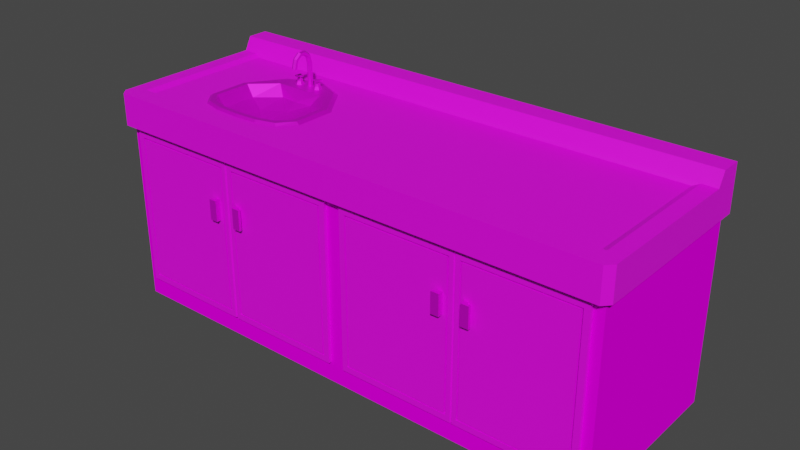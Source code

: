 # Source: kitchensink.blend  (saved by Blender 3.1.7; exported with 4.5.12 LTS)
import bpy
from mathutils import Matrix  # noqa: F401  (used for matrix-valued properties, if any)

bpy.ops.wm.read_factory_settings(use_empty=True)
scene = bpy.context.scene
scene.name = 'Scene'

# ---- images (referenced by path relative to the original .blend; pixels are not part of the script)
import os
ASSET_DIR = os.environ.get("B2B_ASSET_DIR", "")  # directory of the original .blend (textures are referenced by path, not embedded)
HERE = os.path.dirname(os.path.abspath(__file__))  # packed textures are extracted next to this script under _unpacked/

def load_image(name, relpath, width, height, colorspace="sRGB"):
    """Load a texture the original file referenced (path relative to the .blend, or extracted next to this script)."""
    p = next((c for c in (os.path.join(HERE, relpath), os.path.join(ASSET_DIR, relpath)) if relpath and os.path.exists(c)), "")
    if p:
        img = bpy.data.images.load(p, check_existing=True)
        img.name = name
    else:  # same state as the original file: an image datablock whose file is absent (Cycles renders it pink)
        img = bpy.data.images.new(name, width, height)
        img.source = "FILE"
        img.filepath = "//" + (relpath or name)
    img.colorspace_settings.name = colorspace
    return img
img_kitchentexture_png = load_image('kitchenTexture.png', 'kitchenTexture.png', 1024, 1024, 'sRGB')
img_kitchentexture1_png = load_image('kitchenTexture1.png', 'kitchenTexture1.png', 1024, 1024, 'sRGB')
img_kitchentexture2_png = load_image('kitchenTexture2.png', 'kitchenTexture2.png', 1024, 1024, 'sRGB')

# ---- materials (node trees are filled in below, after node groups)
mat_kitchenmat = bpy.data.materials.new('kitchenMat')
mat_kitchenmat.alpha_threshold = 0.0
mat_kitchenmat.use_transparent_shadow = False
mat_kitchenmat.line_color = (0.0, 0.0, 0.0, 1.0)
mat_kitchenmat1 = bpy.data.materials.new('kitchenMat1')
mat_kitchenmat1.use_transparent_shadow = False
mat_kitchenmat2 = bpy.data.materials.new('kitchenMat2')
mat_kitchenmat2.use_transparent_shadow = False

# ---- material node trees
mat_kitchenmat.use_nodes = True; mat_kitchenmat.node_tree.nodes.clear()
_N = mat_kitchenmat.node_tree.nodes; _L = mat_kitchenmat.node_tree.links
n0 = _N.new('ShaderNodeOutputMaterial'); n0.name = 'Material Output'; n0.location = (300, 300)
n1 = _N.new('ShaderNodeBsdfPrincipled'); n1.name = 'Principled BSDF'; n1.location = (10, 300)
n1.distribution = 'GGX'
n1.subsurface_method = 'RANDOM_WALK_SKIN'
n1.inputs[2].default_value = 0.4
n1.inputs[3].default_value = 1.45
n1.inputs[13].default_value = 0.0
n1.inputs[27].default_value = (0.0, 0.0, 0.0, 1.0)
n1.inputs[28].default_value = 1.0
n2 = _N.new('ShaderNodeTexImage'); n2.name = 'Image Texture'; n2.location = (-280, 280)
n2.image = img_kitchentexture_png
n2.interpolation = 'Closest'
_L.new(n1.outputs[0], n0.inputs[0])
_L.new(n2.outputs[0], n1.inputs[0])
n0.is_active_output = True
mat_kitchenmat1.use_nodes = True; mat_kitchenmat1.node_tree.nodes.clear()
_N = mat_kitchenmat1.node_tree.nodes; _L = mat_kitchenmat1.node_tree.links
n0 = _N.new('ShaderNodeBsdfPrincipled'); n0.name = 'Principled BSDF'; n0.location = (10, 300)
n0.distribution = 'GGX'
n0.subsurface_method = 'RANDOM_WALK_SKIN'
n0.inputs[3].default_value = 1.45
n0.inputs[27].default_value = (0.0, 0.0, 0.0, 1.0)
n0.inputs[28].default_value = 1.0
n1 = _N.new('ShaderNodeOutputMaterial'); n1.name = 'Material Output'; n1.location = (300, 300)
n2 = _N.new('ShaderNodeTexImage'); n2.name = 'Image Texture'; n2.location = (-280, 280)
n2.image = img_kitchentexture1_png
n2.interpolation = 'Closest'
_L.new(n0.outputs[0], n1.inputs[0])
_L.new(n2.outputs[0], n0.inputs[0])
n1.is_active_output = True
mat_kitchenmat2.use_nodes = True; mat_kitchenmat2.node_tree.nodes.clear()
_N = mat_kitchenmat2.node_tree.nodes; _L = mat_kitchenmat2.node_tree.links
n0 = _N.new('ShaderNodeBsdfPrincipled'); n0.name = 'Principled BSDF'; n0.location = (10, 300)
n0.distribution = 'GGX'
n0.subsurface_method = 'RANDOM_WALK_SKIN'
n0.inputs[1].default_value = 0.5591
n0.inputs[3].default_value = 1.45
n0.inputs[27].default_value = (0.0, 0.0, 0.0, 1.0)
n0.inputs[28].default_value = 1.0
n1 = _N.new('ShaderNodeOutputMaterial'); n1.name = 'Material Output'; n1.location = (300, 300)
n2 = _N.new('ShaderNodeTexImage'); n2.name = 'Image Texture'; n2.location = (-280, 280)
n2.image = img_kitchentexture2_png
n2.interpolation = 'Closest'
_L.new(n0.outputs[0], n1.inputs[0])
_L.new(n2.outputs[0], n0.inputs[0])
n1.is_active_output = True

# ---- world
world_world = bpy.data.worlds.new('World'); scene.world = world_world
world_world.use_nodes = True; world_world.node_tree.nodes.clear()
_N = world_world.node_tree.nodes; _L = world_world.node_tree.links
n0 = _N.new('ShaderNodeOutputWorld'); n0.name = 'World Output'; n0.location = (300, 300)
n1 = _N.new('ShaderNodeBackground'); n1.name = 'Background'; n1.location = (10, 300)
n1.inputs[0].default_value = (0.05088, 0.05088, 0.05088, 1.0)
_L.new(n1.outputs[0], n0.inputs[0])
n0.is_active_output = True
world_world.color = (0.05088, 0.05088, 0.05088)
world_world.use_sun_shadow = False
world_world.sun_shadow_jitter_overblur = 0.0

# ---- meshes
me_cube_001 = bpy.data.meshes.new('Cube.001')
me_cube_001.from_pydata([(-0.9668, -0.35, -0.3092), (0.9658, -0.3888, 0.425), (-1.0, 0.35, -0.425), (0.0, -0.3888, 0.425), (0.9625, -0.35, -0.3092), (-1.024, -0.3116, 0.425), (1.0, 0.35, -0.425), (0.0, 0.35, 0.4774), (-0.9658, -0.3888, 0.425), (0.0, 0.2315, 0.4136), (-1.024, 0.2669, 0.4774), (0.0, 0.2669, 0.4774), (-1.024, 0.35, 0.4774), (0.0, -0.303, 0.4136), (0.9412, 0.2315, 0.4136), (0.9412, -0.303, 0.4136), (-0.9412, 0.2315, 0.4136), (-0.9412, -0.303, 0.4136), (-0.9658, 0.2401, 0.425), (0.0, 0.2401, 0.425), (0.9658, 0.2401, 0.425), (0.0, -0.3116, 0.425), (0.9658, -0.3116, 0.425), (-0.9658, -0.3116, 0.425), (-0.5402, 0.2315, 0.4136), (-0.9412, -0.03574, 0.4136), (0.0, -0.03574, 0.4136), (-0.5402, -0.303, 0.4136), (-0.7672, -0.1809, 0.4136), (-0.7685, -0.02184, 0.4136), (-0.6704, 0.1202, 0.4136), (-0.5402, 0.1817, 0.4136), (-0.4101, 0.1202, 0.4136), (-0.312, -0.02184, 0.4136), (-0.3133, -0.1809, 0.4136), (-0.3657, -0.2418, 0.4136), (-0.4459, -0.2628, 0.4136), (-0.5402, -0.2672, 0.4136), (-0.6346, -0.2628, 0.4136), (-0.7148, -0.2418, 0.4136), (-0.9668, -0.35, 0.2811), (-1.0, 0.35, 0.3005), (1.0, 0.35, 0.3005), (0.9625, -0.35, 0.2811), (1.025, -0.3116, 0.425), (1.025, 0.2669, 0.4774), (1.025, 0.2401, 0.425), (1.025, 0.35, 0.4774), (1.025, 0.35, 0.3005), (-1.024, 0.2401, 0.425), (-1.024, 0.35, 0.3005), (-0.03324, -0.35, -0.3092), (-0.03324, -0.35, 0.2811), (-1.0, -0.35, -0.425), (-1.0, -0.35, 0.3005), (0.03202, -0.35, 0.2811), (0.03202, -0.35, -0.3092), (1.0, -0.35, 0.3005), (1.0, -0.35, -0.425), (0.0, -0.35, -0.425), (0.0, -0.35, 0.3005), (-0.03324, 0.2556, -0.3092), (-0.9668, 0.2556, -0.3092), (-0.9668, 0.2556, 0.2811), (-0.03324, 0.2556, 0.2811), (-0.9668, -0.2919, -0.1229), (-0.9668, -0.2919, -0.07703), (-0.03324, -0.2919, -0.07703), (-0.03324, -0.2919, -0.1229), (0.9625, -0.2919, 0.01756), (0.9625, -0.2919, -0.02836), (0.03202, -0.2919, -0.02836), (0.03202, -0.2919, 0.01756), (0.03202, 0.2556, -0.3092), (0.9625, 0.2556, -0.3092), (0.9625, 0.2556, 0.01756), (0.03202, 0.2556, 0.01756), (0.03202, 0.2556, -0.02836), (0.9625, 0.2556, -0.02836), (-0.03324, 0.2556, -0.07703), (-0.9668, 0.2556, -0.07703), (-0.9668, 0.2556, -0.1229), (-0.03324, 0.2556, -0.1229), (-1.024, -0.3618, 0.425), (-1.0, -0.3888, 0.425), (-1.0, -0.3888, 0.3005), (-1.024, -0.3618, 0.3005), (1.0, -0.3888, 0.425), (1.025, -0.3618, 0.425), (1.025, -0.3618, 0.3005), (1.0, -0.3888, 0.3005), (0.9625, -0.35, -0.3092), (0.9625, -0.35, 0.2811), (0.03202, -0.35, 0.2811), (0.03202, -0.35, -0.3092), (0.9625, -0.2919, 0.01756), (0.9625, -0.2919, -0.02836), (0.03202, -0.2919, -0.02836), (0.03202, -0.2919, 0.01756), (0.9625, 0.2556, 0.2811), (0.03202, 0.2556, 0.2811), (0.9625, 0.2556, 0.01756), (0.03202, 0.2556, 0.01756), (0.03202, 0.2556, -0.02836), (0.9625, 0.2556, -0.02836)], [], [(48, 47, 45, 46, 44, 88, 89), (12, 7, 47, 48, 42, 41, 50), (41, 54, 85, 86, 50), (2, 6, 58, 59, 53), (57, 42, 48, 89, 90), (11, 19, 20, 46, 45), (10, 11, 7, 12), (7, 11, 45, 47), (49, 18, 19, 11, 10), (20, 22, 44, 46), (3, 21, 23, 8), (9, 26, 13, 15, 14), (21, 3, 1, 22), (5, 23, 18, 49), (83, 5, 49, 10, 12, 50, 86), (26, 9, 32, 33), (16, 24, 9, 19, 18), (9, 14, 20, 19), (15, 13, 21, 22), (14, 15, 22, 20), (13, 27, 17, 23, 21), (17, 25, 16, 18, 23), (24, 31, 32, 9), (30, 16, 25, 29), (28, 29, 25, 17), (39, 28, 17, 27, 37, 38), (13, 34, 35, 36, 37, 27), (26, 33, 34, 13), (31, 24, 16, 30), (61, 82, 81, 62), (6, 42, 57, 58), (2, 41, 42, 6), (53, 54, 41, 2), (22, 1, 87, 88, 44), (8, 23, 5, 83, 84), (0, 51, 61, 62), (0, 40, 54, 53), (40, 52, 60, 54), (51, 0, 53, 59), (52, 51, 59, 60), (43, 4, 58, 57), (4, 56, 59, 58), (55, 43, 57, 60), (56, 55, 60, 59), (51, 52, 64, 79, 67, 68, 82, 61), (70, 71, 77, 78), (56, 4, 74, 73), (72, 69, 75, 76), (52, 40, 63, 64), (68, 65, 81, 82), (66, 67, 79, 80), (69, 72, 71, 70), (67, 66, 65, 68), (40, 0, 62, 81, 65, 66, 80, 63), (79, 64, 63, 80), (87, 90, 89, 88), (85, 84, 83, 86), (87, 1, 3, 8, 84, 85, 90), (57, 90, 85, 54, 60), (93, 94, 73, 103, 97, 98, 102, 100), (92, 93, 100, 99), (91, 92, 99, 101, 95, 96, 104, 74), (74, 104, 103, 73), (101, 99, 100, 102)])
me_cube_001.polygons.foreach_set('material_index', [1, 1, 1, 0, 1, 1, 1, 1, 1, 1, 1, 1, 1, 1, 1, 1, 1, 1, 1, 1, 1, 1, 1, 1, 1, 1, 1, 1, 1, 0, 0, 0, 0, 1, 1, 0, 0, 0, 0, 0, 0, 0, 0, 0, 0, 0, 0, 0, 0, 0, 0, 0, 0, 0, 0, 1, 1, 1, 1, 0, 0, 0, 0, 0])
_uv = me_cube_001.uv_layers.new(name='UVMap')
_uv.uv.foreach_set('vector', [0.0806, 0.9789, 0.08108, 0.9073, 0.1147, 0.9073, 0.1255, 0.9287, 0.3493, 0.9305, 0.3697, 0.9307, 0.3693, 0.9812, 0.08089, 0.0821, 0.08061, 0.4944, 0.08108, 0.9073, 0.009719, 0.9073, 0.009708, 0.8972, 0.00953, 0.09173, 0.009536, 0.08205, 0.08092, 0.0008631, 0.3639, 0.0009634, 0.3796, 0.0009689, 0.3687, 0.01067, 0.08092, 0.01057, 0.7219, 0.09657, 0.5576, 0.09657, 0.5576, 0.03905, 0.6397, 0.03905, 0.7219, 0.03905, 0.3644, 0.9914, 0.08052, 0.9891, 0.0806, 0.9789, 0.3693, 0.9812, 0.3801, 0.9915, 0.1139, 0.4944, 0.1375, 0.4944, 0.1385, 0.8833, 0.1385, 0.9074, 0.1147, 0.9073, 0.1145, 0.08213, 0.1139, 0.4944, 0.08061, 0.4944, 0.08089, 0.0821, 0.08061, 0.4944, 0.1139, 0.4944, 0.1147, 0.9073, 0.08108, 0.9073, 0.1383, 0.08205, 0.1383, 0.1057, 0.1375, 0.4944, 0.1139, 0.4944, 0.1145, 0.08213, 0.1385, 0.8833, 0.3629, 0.8832, 0.3629, 0.9073, 0.1385, 0.9074, 0.3945, 0.4944, 0.3636, 0.4944, 0.3629, 0.1057, 0.3941, 0.1056, 0.1432, 0.4944, 0.2506, 0.4943, 0.3579, 0.4943, 0.3582, 0.8727, 0.1432, 0.8728, 0.3636, 0.4944, 0.3945, 0.4944, 0.3941, 0.8832, 0.3629, 0.8832, 0.3629, 0.08201, 0.3629, 0.1057, 0.1383, 0.1057, 0.1383, 0.08205, 0.3687, 0.06101, 0.3484, 0.061, 0.1253, 0.06093, 0.1145, 0.08213, 0.08089, 0.0821, 0.08092, 0.01057, 0.3687, 0.01067, 0.2506, 0.4943, 0.1432, 0.4944, 0.188, 0.3295, 0.245, 0.3689, 0.143, 0.1162, 0.1434, 0.2771, 0.1432, 0.4944, 0.1375, 0.4944, 0.1383, 0.1057, 0.1432, 0.4944, 0.1432, 0.8728, 0.1385, 0.8833, 0.1375, 0.4944, 0.3582, 0.8727, 0.3579, 0.4943, 0.3636, 0.4944, 0.3629, 0.8832, 0.1432, 0.8728, 0.3582, 0.8727, 0.3629, 0.8832, 0.1385, 0.8833, 0.3579, 0.4943, 0.3577, 0.2771, 0.3582, 0.1162, 0.3629, 0.1057, 0.3636, 0.4944, 0.3582, 0.1162, 0.2506, 0.1162, 0.143, 0.1162, 0.1383, 0.1057, 0.3629, 0.1057, 0.1434, 0.2771, 0.1634, 0.2772, 0.188, 0.3295, 0.1432, 0.4944, 0.188, 0.2249, 0.143, 0.1162, 0.2506, 0.1162, 0.245, 0.1856, 0.3089, 0.1861, 0.245, 0.1856, 0.2506, 0.1162, 0.3582, 0.1162, 0.3333, 0.2071, 0.3089, 0.1861, 0.3582, 0.1162, 0.3577, 0.2771, 0.3434, 0.2771, 0.3417, 0.2393, 0.3579, 0.4943, 0.3088, 0.3684, 0.3333, 0.3473, 0.3417, 0.315, 0.3434, 0.2771, 0.3577, 0.2771, 0.2506, 0.4943, 0.245, 0.3689, 0.3088, 0.3684, 0.3579, 0.4943, 0.1634, 0.2772, 0.1434, 0.2771, 0.143, 0.1162, 0.188, 0.2249, 0.2701, 0.8335, 0.2701, 0.7857, 0.5098, 0.7857, 0.5098, 0.8335, 0.7793, 0.001138, 0.9887, 0.001139, 0.9887, 0.2032, 0.7793, 0.2032, 0.7219, 0.09657, 0.7219, 0.1562, 0.5576, 0.1562, 0.5576, 0.09657, 0.7793, 0.7805, 0.9887, 0.7805, 0.9887, 0.9825, 0.7793, 0.9825, 0.3629, 0.8832, 0.3941, 0.8832, 0.3941, 0.8971, 0.3832, 0.9073, 0.3629, 0.9073, 0.3941, 0.1056, 0.3629, 0.1057, 0.3629, 0.08201, 0.3832, 0.08204, 0.3941, 0.09177, 0.5098, 0.989, 0.2701, 0.989, 0.2701, 0.8335, 0.5098, 0.8335, 0.8127, 0.7709, 0.9831, 0.7709, 0.9887, 0.7805, 0.7793, 0.7805, 0.9831, 0.7709, 0.9831, 0.5014, 0.9887, 0.4918, 0.9887, 0.7805, 0.8127, 0.5014, 0.8127, 0.7709, 0.7793, 0.7805, 0.7793, 0.4918, 0.9831, 0.5014, 0.8127, 0.5014, 0.7793, 0.4918, 0.9887, 0.4918, 0.9831, 0.214, 0.8127, 0.214, 0.7793, 0.2032, 0.9887, 0.2032, 0.8127, 0.214, 0.8127, 0.4826, 0.7793, 0.4918, 0.7793, 0.2032, 0.9831, 0.4826, 0.9831, 0.214, 0.9887, 0.2032, 0.9887, 0.4918, 0.8127, 0.4826, 0.9831, 0.4826, 0.9887, 0.4918, 0.7793, 0.4918, 0.1147, 0.8335, 0.1147, 0.6819, 0.2701, 0.6819, 0.2701, 0.7739, 0.1296, 0.7739, 0.1296, 0.7857, 0.2701, 0.7857, 0.2701, 0.8335, 0.7535, 0.4975, 0.5346, 0.4975, 0.5346, 0.3687, 0.7535, 0.3687, 0.269, 0.02013, 0.5105, 0.02013, 0.5105, 0.1773, 0.269, 0.1773, 0.5346, 0.5083, 0.7535, 0.5083, 0.7535, 0.6372, 0.5346, 0.6372, 0.2701, 0.5265, 0.5098, 0.5265, 0.5098, 0.6819, 0.2701, 0.6819, 0.2394, 0.4999, 0.009663, 0.4999, 0.009663, 0.3652, 0.2394, 0.3652, 0.009663, 0.5112, 0.2394, 0.5112, 0.2394, 0.646, 0.009663, 0.646, 0.7535, 0.5083, 0.5346, 0.5083, 0.5346, 0.4975, 0.7535, 0.4975, 0.2394, 0.5112, 0.009663, 0.5112, 0.009663, 0.4999, 0.2394, 0.4999, 0.6652, 0.6819, 0.6652, 0.8335, 0.5098, 0.8335, 0.5098, 0.7857, 0.6503, 0.7857, 0.6503, 0.7739, 0.5098, 0.7739, 0.5098, 0.6819, 0.2701, 0.7739, 0.2701, 0.6819, 0.5098, 0.6819, 0.5098, 0.7739, 0.3941, 0.8971, 0.4285, 0.934, 0.4175, 0.9442, 0.3832, 0.9073, 0.4277, 0.05418, 0.3941, 0.09177, 0.3832, 0.08204, 0.4168, 0.04445, 0.3941, 0.8971, 0.3941, 0.8832, 0.3945, 0.4944, 0.3941, 0.1056, 0.3941, 0.09177, 0.4444, 0.09179, 0.4444, 0.897, 0.46, 0.897, 0.4444, 0.897, 0.4444, 0.09179, 0.46, 0.09179, 0.46, 0.4944, 0.1119, 0.3305, 0.1119, 0.1773, 0.269, 0.1773, 0.269, 0.2502, 0.1269, 0.2502, 0.1269, 0.2621, 0.269, 0.2621, 0.269, 0.3305, 0.5105, 0.4877, 0.269, 0.4877, 0.269, 0.3305, 0.5105, 0.3305, 0.6677, 0.1773, 0.6677, 0.3305, 0.5105, 0.3305, 0.5105, 0.2621, 0.6526, 0.2621, 0.6526, 0.2502, 0.5105, 0.2502, 0.5105, 0.1773, 0.5105, 0.1773, 0.5105, 0.2502, 0.269, 0.2502, 0.269, 0.1773, 0.5105, 0.2621, 0.5105, 0.3305, 0.269, 0.3305, 0.269, 0.2621])
me_cube_001.materials.append(mat_kitchenmat)
me_cube_001.materials.append(mat_kitchenmat1)
me_cube_001.use_remesh_fix_poles = True
me_cube_001.use_remesh_preserve_attributes = False
me_cube_001.update()
me_cube_002 = bpy.data.meshes.new('Cube.002')
me_cube_002.from_pydata([(-0.02247, -0.08104, -0.08401), (-0.01875, -0.0695, -0.08401), (-0.009048, -0.06146, -0.08401), (-0.0003158, -0.05952, -0.08401), (0.008365, -0.06141, -0.08401), (0.01811, -0.06938, -0.08401), (0.02191, -0.08091, -0.08401), (0.01819, -0.09246, -0.08401), (0.008485, -0.1005, -0.08401), (-0.0002472, -0.1024, -0.08401), (-0.008928, -0.1005, -0.08401), (-0.01867, -0.09257, -0.08401), (-0.2272, -0.1298, 0.02413), (-0.2285, 0.02918, 0.02413), (-0.1304, 0.1712, 0.02413), (-0.0002816, 0.2327, 0.02413), (0.1298, 0.1712, 0.02413), (0.228, 0.02918, 0.02413), (0.2267, -0.1298, 0.02413), (0.1742, -0.1908, 0.02413), (0.09406, -0.2118, 0.02413), (-0.0002816, -0.2162, 0.02413), (-0.09462, -0.2118, 0.02413), (-0.1748, -0.1908, 0.02413), (-0.2131, -0.1263, 0.03337), (-0.2128, 0.02483, 0.03337), (-0.1209, 0.1599, 0.03337), (-0.0002816, 0.2176, 0.03337), (0.1204, 0.1599, 0.03337), (0.2123, 0.02483, 0.03337), (0.2126, -0.1263, 0.03337), (0.1649, -0.1843, 0.03337), (0.0892, -0.2043, 0.03337), (-0.0002816, -0.2085, 0.03337), (-0.08976, -0.2043, 0.03337), (-0.1654, -0.1843, 0.03337), (-0.1927, -0.1251, 0.03337), (-0.1924, 0.02399, 0.03337), (-0.102, 0.1066, 0.03337), (-0.0002816, 0.1214, 0.03337), (0.1015, 0.1066, 0.03337), (0.1918, 0.02399, 0.03337), (0.1921, -0.1251, 0.03337), (0.1476, -0.169, 0.03337), (0.08118, -0.1866, 0.03337), (-0.0002816, -0.1904, 0.03337), (-0.08174, -0.1866, 0.03337), (-0.1482, -0.169, 0.03337), (-0.1552, -0.1255, -0.007357), (-0.1549, 0.0138, -0.007357), (-0.0697, 0.08514, -0.007357), (-0.0002816, 0.07839, -0.007357), (0.06914, 0.08514, -0.007357), (0.1544, 0.0138, -0.007357), (0.1547, -0.1255, -0.007357), (0.1154, -0.1643, -0.007357), (0.06676, -0.1771, -0.007357), (-0.0002816, -0.1803, -0.007357), (-0.06733, -0.1771, -0.007357), (-0.116, -0.1643, -0.007357), (-0.0947, -0.1219, -0.03456), (-0.09443, -0.0102, -0.03456), (-0.02154, 0.02959, -0.03456), (-0.0002816, 0.03334, -0.03456), (0.02098, 0.02959, -0.03456), (0.09387, -0.0102, -0.03456), (0.09414, -0.1219, -0.03456), (0.06444, -0.1512, -0.03456), (0.043, -0.1569, -0.03456), (-0.0002816, -0.1589, -0.03456), (-0.04356, -0.1569, -0.03456), (-0.065, -0.1512, -0.03456), (-0.03258, -0.08107, -0.05622), (-0.0283, -0.0641, -0.05622), (-0.01651, -0.05165, -0.05622), (-0.0003734, -0.04706, -0.05622), (0.01579, -0.05156, -0.05622), (0.02765, -0.06394, -0.05622), (0.03202, -0.08088, -0.05622), (0.02774, -0.09785, -0.05622), (0.01595, -0.1103, -0.05622), (-0.0001897, -0.1149, -0.05622), (-0.01635, -0.1104, -0.05622), (-0.02821, -0.09802, -0.05622), (-0.03258, -0.08107, -0.05507), (-0.0283, -0.0641, -0.05507), (-0.01651, -0.05165, -0.05507), (-0.0003734, -0.04706, -0.05507), (0.01579, -0.05156, -0.05507), (0.02765, -0.06394, -0.05507), (0.03202, -0.08088, -0.05507), (0.02774, -0.09785, -0.05507), (0.01595, -0.1103, -0.05507), (-0.0001897, -0.1149, -0.05507), (-0.01635, -0.1104, -0.05507), (-0.02821, -0.09802, -0.05507), (-0.02247, -0.08104, -0.05507), (-0.01875, -0.0695, -0.05507), (-0.009048, -0.06146, -0.05507), (-0.0003158, -0.05952, -0.05507), (0.008365, -0.06141, -0.05507), (0.01811, -0.06938, -0.05507), (0.02191, -0.08091, -0.05507), (0.01819, -0.09246, -0.05507), (0.008485, -0.1005, -0.05507), (-0.0002472, -0.1024, -0.05507), (-0.008928, -0.1005, -0.05507), (-0.01867, -0.09257, -0.05507), (-0.0353, -0.08095, -0.07298), (-0.0002956, -0.04595, -0.07329), (0.0347, -0.08095, -0.07298), (-0.0002957, -0.1159, -0.07266), (-0.03451, -0.04967, -0.22), (0.0002713, -0.02545, -0.1945), (0.03548, -0.05009, -0.219), (0.0006978, -0.0743, -0.2446), (-0.03279, 0.04187, -0.237), (0.001547, 0.04031, -0.2014), (0.03719, 0.04075, -0.2357), (0.002855, 0.04231, -0.2714), (-0.03107, 0.1835, -0.2022), (0.003216, 0.1781, -0.1669), (0.03891, 0.1828, -0.2009), (0.004619, 0.1881, -0.2362), (-0.0303, 0.3661, -0.1938), (0.004038, 0.3715, -0.1586), (0.03969, 0.3663, -0.1925), (0.005357, 0.3608, -0.2277), (0.008379, 0.07802, 0.1182), (0.008379, 0.08802, 0.118), (-0.0002816, 0.09302, 0.1179), (-0.008942, 0.08802, 0.118), (-0.008942, 0.07802, 0.1182), (-0.0002816, 0.07303, 0.1183), (0.008379, 0.07802, 0.1182), (0.008379, 0.08802, 0.118), (-0.0002816, 0.09302, 0.1179), (-0.008942, 0.08802, 0.118), (-0.008942, 0.07802, 0.1182), (-0.0002816, 0.07303, 0.1183), (0.008378, 0.08752, 0.1529), (0.008378, 0.09591, 0.1475), (-0.000282, 0.1001, 0.1447), (-0.008942, 0.09591, 0.1475), (-0.008942, 0.08752, 0.1529), (-0.0002822, 0.08332, 0.1556), (0.008377, 0.1098, 0.1711), (0.008377, 0.1132, 0.1616), (-0.0002827, 0.1149, 0.1569), (-0.008943, 0.1132, 0.1616), (-0.008943, 0.1098, 0.1711), (-0.0002832, 0.1081, 0.1758), (0.008376, 0.1365, 0.1712), (0.008377, 0.1332, 0.1618), (-0.0002832, 0.1315, 0.1571), (-0.008944, 0.1332, 0.1618), (-0.008944, 0.1365, 0.1712), (-0.0002841, 0.1382, 0.1759), (0.008377, 0.1585, 0.1531), (0.008377, 0.1501, 0.1478), (-0.0002831, 0.1459, 0.1451), (-0.008943, 0.1501, 0.1478), (-0.008944, 0.1585, 0.1531), (-0.0002837, 0.1628, 0.1558), (0.008379, 0.1674, 0.1187), (0.008379, 0.1575, 0.1175), (-0.0002813, 0.1526, 0.1169), (-0.008942, 0.1575, 0.1175), (-0.008942, 0.1674, 0.1187), (-0.0002816, 0.1724, 0.1193), (0.008379, 0.1675, 0.03072), (0.008379, 0.1575, 0.03072), (-0.0002813, 0.1525, 0.03072), (-0.008942, 0.1575, 0.03072), (-0.008942, 0.1675, 0.03072), (-0.0002815, 0.1725, 0.03072), (0.04471, 0.1709, 0.03337), (0.04471, 0.1567, 0.05736), (0.06005, 0.162, 0.03337), (0.04778, 0.155, 0.05736), (0.06005, 0.1443, 0.03337), (0.04778, 0.1514, 0.05736), (0.04471, 0.1355, 0.03337), (0.04471, 0.1497, 0.05736), (0.02937, 0.1443, 0.03337), (0.04164, 0.1514, 0.05736), (0.02937, 0.162, 0.03337), (0.04164, 0.155, 0.05736), (0.04471, 0.1652, 0.04536), (0.05515, 0.1592, 0.04536), (0.05515, 0.1472, 0.04536), (0.04471, 0.1411, 0.04536), (0.03427, 0.1472, 0.04536), (0.03427, 0.1592, 0.04536), (0.05238, 0.1576, 0.05736), (0.04471, 0.162, 0.05736), (0.05238, 0.1488, 0.05736), (0.04471, 0.1443, 0.05736), (0.03704, 0.1488, 0.05736), (0.03704, 0.1576, 0.05736), (0.04778, 0.155, 0.0625), (0.04471, 0.1567, 0.0625), (0.04778, 0.1514, 0.0625), (0.04471, 0.1497, 0.0625), (0.04164, 0.1514, 0.0625), (0.04164, 0.155, 0.0625), (0.05289, 0.1579, 0.0625), (0.04471, 0.1626, 0.0625), (0.05289, 0.1485, 0.0625), (0.04471, 0.1438, 0.0625), (0.03653, 0.1485, 0.0625), (0.03653, 0.1579, 0.0625), (0.04722, 0.1546, 0.06709), (0.04471, 0.1561, 0.06709), (0.04722, 0.1517, 0.06709), (0.04471, 0.1503, 0.06709), (0.0422, 0.1517, 0.06709), (0.0422, 0.1546, 0.06709), (0.05705, 0.1656, 0.06385), (0.0545, 0.1607, 0.0625), (0.04632, 0.1654, 0.0625), (0.04931, 0.1701, 0.06385), (0.04931, 0.1363, 0.06385), (0.04632, 0.141, 0.0625), (0.0545, 0.1457, 0.0625), (0.05705, 0.1408, 0.06385), (0.02777, 0.1577, 0.06385), (0.03331, 0.1579, 0.0625), (0.03331, 0.1485, 0.0625), (0.02777, 0.1487, 0.06385), (0.0545, 0.1607, 0.06805), (0.05705, 0.1656, 0.0667), (0.04931, 0.1701, 0.0667), (0.04632, 0.1654, 0.06805), (0.04632, 0.141, 0.06805), (0.04931, 0.1363, 0.0667), (0.05705, 0.1408, 0.0667), (0.0545, 0.1457, 0.06805), (0.03331, 0.1579, 0.06805), (0.02777, 0.1577, 0.0667), (0.02777, 0.1487, 0.0667), (0.03331, 0.1485, 0.06805), (0.05289, 0.1579, 0.06805), (0.04471, 0.1626, 0.06805), (0.05289, 0.1485, 0.06805), (0.04471, 0.1438, 0.06805), (0.03653, 0.1485, 0.06805), (0.03653, 0.1579, 0.06805), (0.0493, 0.1558, 0.06805), (0.04471, 0.1585, 0.06805), (0.0493, 0.1505, 0.06805), (0.04471, 0.1479, 0.06805), (0.04012, 0.1505, 0.06805), (0.04012, 0.1558, 0.06805), (-0.04527, 0.1355, 0.03337), (-0.04527, 0.1497, 0.05736), (-0.06061, 0.1443, 0.03337), (-0.04834, 0.1514, 0.05736), (-0.06061, 0.162, 0.03337), (-0.04834, 0.155, 0.05736), (-0.04527, 0.1709, 0.03337), (-0.04527, 0.1567, 0.05736), (-0.02993, 0.162, 0.03337), (-0.04221, 0.155, 0.05736), (-0.02993, 0.1443, 0.03337), (-0.04221, 0.1514, 0.05736), (-0.04527, 0.1411, 0.04536), (-0.05571, 0.1472, 0.04536), (-0.05571, 0.1592, 0.04536), (-0.04527, 0.1652, 0.04536), (-0.03484, 0.1592, 0.04536), (-0.03484, 0.1472, 0.04536), (-0.05294, 0.1488, 0.05736), (-0.04527, 0.1443, 0.05736), (-0.05294, 0.1576, 0.05736), (-0.04527, 0.162, 0.05736), (-0.0376, 0.1576, 0.05736), (-0.0376, 0.1488, 0.05736), (-0.04834, 0.1514, 0.0625), (-0.04527, 0.1497, 0.0625), (-0.04834, 0.155, 0.0625), (-0.04527, 0.1567, 0.0625), (-0.04221, 0.155, 0.0625), (-0.04221, 0.1514, 0.0625), (-0.05345, 0.1485, 0.0625), (-0.04527, 0.1438, 0.0625), (-0.05345, 0.1579, 0.0625), (-0.04527, 0.1626, 0.0625), (-0.0371, 0.1579, 0.0625), (-0.0371, 0.1485, 0.0625), (-0.04779, 0.1517, 0.06709), (-0.04527, 0.1503, 0.06709), (-0.04779, 0.1546, 0.06709), (-0.04527, 0.1561, 0.06709), (-0.04276, 0.1546, 0.06709), (-0.04276, 0.1517, 0.06709), (-0.05761, 0.1408, 0.06385), (-0.05506, 0.1457, 0.0625), (-0.04689, 0.141, 0.0625), (-0.04988, 0.1363, 0.06385), (-0.04988, 0.1701, 0.06385), (-0.04689, 0.1654, 0.0625), (-0.05506, 0.1607, 0.0625), (-0.05761, 0.1656, 0.06385), (-0.02833, 0.1487, 0.06385), (-0.03387, 0.1485, 0.0625), (-0.03387, 0.1579, 0.0625), (-0.02833, 0.1577, 0.06385), (-0.05506, 0.1457, 0.06805), (-0.05761, 0.1408, 0.0667), (-0.04988, 0.1363, 0.0667), (-0.04689, 0.141, 0.06805), (-0.04689, 0.1654, 0.06805), (-0.04988, 0.1701, 0.0667), (-0.05761, 0.1656, 0.0667), (-0.05506, 0.1607, 0.06805), (-0.03387, 0.1485, 0.06805), (-0.02833, 0.1487, 0.0667), (-0.02833, 0.1577, 0.0667), (-0.03387, 0.1579, 0.06805), (-0.05345, 0.1485, 0.06805), (-0.04527, 0.1438, 0.06805), (-0.05345, 0.1579, 0.06805), (-0.04527, 0.1626, 0.06805), (-0.0371, 0.1579, 0.06805), (-0.0371, 0.1485, 0.06805), (-0.04986, 0.1505, 0.06805), (-0.04527, 0.1479, 0.06805), (-0.04986, 0.1558, 0.06805), (-0.04527, 0.1585, 0.06805), (-0.04068, 0.1558, 0.06805), (-0.04068, 0.1505, 0.06805)], [], [(4, 3, 2, 1, 0, 11, 10, 9, 8, 7, 6, 5), (24, 25, 13, 12), (25, 26, 14, 13), (26, 27, 15, 14), (27, 28, 16, 15), (28, 29, 17, 16), (29, 30, 18, 17), (30, 31, 19, 18), (31, 32, 20, 19), (32, 33, 21, 20), (33, 34, 22, 21), (34, 35, 23, 22), (35, 24, 12, 23), (36, 37, 25, 24), (37, 38, 26, 25), (38, 39, 27, 26), (39, 40, 28, 27), (40, 41, 29, 28), (41, 42, 30, 29), (42, 43, 31, 30), (43, 44, 32, 31), (44, 45, 33, 32), (45, 46, 34, 33), (46, 47, 35, 34), (47, 36, 24, 35), (48, 49, 37, 36), (49, 50, 38, 37), (62, 63, 64, 52, 51, 50), (52, 53, 41, 40), (53, 54, 42, 41), (54, 55, 43, 42), (67, 68, 69, 57, 56, 55), (59, 48, 36, 47), (60, 61, 49, 48), (61, 62, 50, 49), (74, 75, 76, 64, 63, 62), (64, 65, 53, 52), (65, 66, 54, 53), (66, 67, 55, 54), (69, 70, 71, 59, 58, 57), (71, 60, 48, 59), (72, 73, 61, 60), (73, 74, 62, 61), (81, 82, 83, 72, 60, 71, 70, 69), (76, 77, 65, 64), (77, 78, 66, 65), (56, 57, 45, 44), (78, 79, 80, 81, 69, 68, 67, 66), (50, 51, 52, 40, 39, 38), (58, 59, 47, 46), (57, 58, 46, 45), (55, 56, 44, 43), (73, 72, 84, 85), (6, 7, 103, 102), (5, 6, 102, 101), (96, 97, 85, 84), (97, 98, 86, 85), (98, 99, 87, 86), (99, 100, 88, 87), (100, 101, 89, 88), (101, 102, 90, 89), (102, 103, 91, 90), (103, 104, 92, 91), (104, 105, 93, 92), (105, 106, 94, 93), (106, 107, 95, 94), (107, 96, 84, 95), (82, 81, 93, 94), (83, 82, 94, 95), (4, 5, 101, 100), (72, 83, 95, 84), (8, 104, 103, 7), (9, 105, 104, 8), (10, 106, 105, 9), (11, 107, 106, 10), (0, 96, 107, 11), (1, 97, 96, 0), (2, 98, 97, 1), (3, 99, 98, 2), (4, 100, 99, 3), (81, 80, 92, 93), (80, 79, 91, 92), (79, 78, 90, 91), (78, 77, 89, 90), (77, 76, 88, 89), (76, 75, 87, 88), (75, 74, 86, 87), (74, 73, 85, 86), (108, 112, 115, 111), (109, 113, 112, 108), (110, 114, 113, 109), (111, 115, 114, 110), (112, 116, 119, 115), (113, 117, 116, 112), (114, 118, 117, 113), (115, 119, 118, 114), (116, 120, 123, 119), (117, 121, 120, 116), (118, 122, 121, 117), (119, 123, 122, 118), (120, 124, 127, 123), (121, 125, 124, 120), (122, 126, 125, 121), (123, 127, 126, 122), (134, 140, 145, 139), (135, 141, 140, 134), (136, 142, 141, 135), (137, 143, 142, 136), (138, 144, 143, 137), (139, 145, 144, 138), (140, 146, 151, 145), (141, 147, 146, 140), (142, 148, 147, 141), (143, 149, 148, 142), (144, 150, 149, 143), (145, 151, 150, 144), (146, 152, 157, 151), (147, 153, 152, 146), (148, 154, 153, 147), (149, 155, 154, 148), (150, 156, 155, 149), (151, 157, 156, 150), (152, 158, 163, 157), (153, 159, 158, 152), (154, 160, 159, 153), (155, 161, 160, 154), (156, 162, 161, 155), (157, 163, 162, 156), (158, 164, 169, 163), (159, 165, 164, 158), (160, 166, 165, 159), (161, 167, 166, 160), (162, 168, 167, 161), (163, 169, 168, 162), (165, 171, 170, 164), (166, 172, 171, 165), (167, 173, 172, 166), (168, 174, 173, 167), (169, 175, 174, 168), (164, 170, 175, 169), (133, 132, 131, 130, 129, 128), (188, 195, 194, 189), (189, 194, 196, 190), (190, 196, 197, 191), (191, 197, 198, 192), (177, 187, 205, 201), (192, 198, 199, 193), (193, 199, 195, 188), (186, 193, 188, 176), (184, 192, 193, 186), (182, 191, 192, 184), (180, 190, 191, 182), (178, 189, 190, 180), (176, 188, 189, 178), (177, 179, 194, 195), (179, 181, 196, 194), (181, 183, 197, 196), (183, 185, 198, 197), (185, 187, 199, 198), (187, 177, 195, 199), (185, 183, 203, 204), (181, 179, 200, 202), (187, 185, 204, 205), (183, 181, 202, 203), (179, 177, 201, 200), (200, 201, 207, 206), (207, 211, 247, 243), (201, 205, 211, 207), (204, 203, 209, 210), (202, 200, 206, 208), (205, 204, 210, 211), (203, 202, 208, 209), (212, 213, 217, 216, 215, 214), (210, 209, 245, 246), (208, 206, 242, 244), (246, 247, 238, 241), (207, 243, 233, 220), (208, 244, 237, 224), (247, 211, 227, 238), (245, 209, 223, 234), (242, 206, 219, 230), (243, 242, 230, 233), (226, 229, 240, 239), (210, 246, 241, 228), (206, 207, 220, 219), (244, 245, 234, 237), (209, 208, 224, 223), (222, 225, 236, 235), (211, 210, 228, 227), (219, 220, 221, 218), (223, 224, 225, 222), (227, 228, 229, 226), (231, 232, 233, 230), (235, 236, 237, 234), (239, 240, 241, 238), (226, 239, 238, 227), (232, 221, 220, 233), (222, 235, 234, 223), (240, 229, 228, 241), (218, 231, 230, 219), (236, 225, 224, 237), (218, 221, 232, 231), (249, 248, 242, 243), (248, 250, 244, 242), (250, 251, 245, 244), (251, 252, 246, 245), (252, 253, 247, 246), (253, 249, 243, 247), (213, 212, 248, 249), (212, 214, 250, 248), (214, 215, 251, 250), (215, 216, 252, 251), (216, 217, 253, 252), (217, 213, 249, 253), (266, 273, 272, 267), (267, 272, 274, 268), (268, 274, 275, 269), (269, 275, 276, 270), (255, 265, 283, 279), (270, 276, 277, 271), (271, 277, 273, 266), (264, 271, 266, 254), (262, 270, 271, 264), (260, 269, 270, 262), (258, 268, 269, 260), (256, 267, 268, 258), (254, 266, 267, 256), (255, 257, 272, 273), (257, 259, 274, 272), (259, 261, 275, 274), (261, 263, 276, 275), (263, 265, 277, 276), (265, 255, 273, 277), (263, 261, 281, 282), (259, 257, 278, 280), (265, 263, 282, 283), (261, 259, 280, 281), (257, 255, 279, 278), (278, 279, 285, 284), (285, 289, 325, 321), (279, 283, 289, 285), (282, 281, 287, 288), (280, 278, 284, 286), (283, 282, 288, 289), (281, 280, 286, 287), (290, 291, 295, 294, 293, 292), (288, 287, 323, 324), (286, 284, 320, 322), (324, 325, 316, 319), (285, 321, 311, 298), (286, 322, 315, 302), (325, 289, 305, 316), (323, 287, 301, 312), (320, 284, 297, 308), (321, 320, 308, 311), (304, 307, 318, 317), (288, 324, 319, 306), (284, 285, 298, 297), (322, 323, 312, 315), (287, 286, 302, 301), (300, 303, 314, 313), (289, 288, 306, 305), (297, 298, 299, 296), (301, 302, 303, 300), (305, 306, 307, 304), (309, 310, 311, 308), (313, 314, 315, 312), (317, 318, 319, 316), (304, 317, 316, 305), (310, 299, 298, 311), (300, 313, 312, 301), (318, 307, 306, 319), (296, 309, 308, 297), (314, 303, 302, 315), (296, 299, 310, 309), (327, 326, 320, 321), (326, 328, 322, 320), (328, 329, 323, 322), (329, 330, 324, 323), (330, 331, 325, 324), (331, 327, 321, 325), (291, 290, 326, 327), (290, 292, 328, 326), (292, 293, 329, 328), (293, 294, 330, 329), (294, 295, 331, 330), (295, 291, 327, 331)])
_uv = me_cube_002.uv_layers.new(name='UVMap')
_uv.uv.foreach_set('vector', [0.7295, 0.8069, 0.7368, 0.7949, 0.7525, 0.796, 0.7718, 0.8024, 0.7882, 0.8142, 0.7855, 0.8324, 0.7784, 0.8496, 0.7711, 0.8615, 0.7554, 0.8605, 0.7361, 0.8541, 0.7197, 0.8423, 0.7224, 0.8241, 0.9619, 0.9178, 0.9605, 0.7553, 0.9801, 0.7505, 0.9801, 0.9214, 0.8457, 0.02884, 0.6452, 0.1682, 0.6251, 0.1516, 0.8368, 0.002215, 0.6452, 0.1682, 0.5596, 0.3483, 0.5331, 0.3483, 0.6251, 0.1516, 0.5596, 0.3483, 0.6452, 0.5284, 0.6251, 0.545, 0.5331, 0.3483, 0.6452, 0.5284, 0.8457, 0.6677, 0.8368, 0.6944, 0.6251, 0.545, 0.9332, 0.4317, 0.9346, 0.2692, 0.9528, 0.2655, 0.9528, 0.4365, 0.9777, 0.02603, 0.8974, 0.1034, 0.8825, 0.08757, 0.9677, 0.002215, 0.8974, 0.1034, 0.8714, 0.2165, 0.8538, 0.2086, 0.8825, 0.08757, 0.8714, 0.2165, 0.866, 0.3504, 0.848, 0.3504, 0.8538, 0.2086, 0.866, 0.3504, 0.8714, 0.4843, 0.8538, 0.4922, 0.848, 0.3504, 0.8714, 0.4843, 0.8974, 0.5974, 0.8825, 0.6133, 0.8538, 0.4922, 0.8974, 0.5974, 0.9777, 0.6748, 0.9677, 0.6986, 0.8825, 0.6133, 0.9399, 0.9166, 0.9386, 0.7563, 0.9605, 0.7553, 0.9619, 0.9178, 0.8473, 0.05941, 0.725, 0.196, 0.6452, 0.1682, 0.8457, 0.02884, 0.725, 0.196, 0.7032, 0.3483, 0.5596, 0.3483, 0.6452, 0.1682, 0.7032, 0.3483, 0.725, 0.5006, 0.6452, 0.5284, 0.5596, 0.3483, 0.725, 0.5006, 0.8473, 0.6372, 0.8457, 0.6677, 0.6452, 0.5284, 0.9113, 0.4306, 0.9127, 0.2704, 0.9346, 0.2692, 0.9332, 0.4317, 0.982, 0.05637, 0.9215, 0.1277, 0.8974, 0.1034, 0.9777, 0.02603, 0.9215, 0.1277, 0.8981, 0.228, 0.8714, 0.2165, 0.8974, 0.1034, 0.8981, 0.228, 0.8932, 0.3504, 0.866, 0.3504, 0.8714, 0.2165, 0.8932, 0.3504, 0.8981, 0.4728, 0.8714, 0.4843, 0.866, 0.3504, 0.8981, 0.4728, 0.9215, 0.5731, 0.8974, 0.5974, 0.8714, 0.4843, 0.9215, 0.5731, 0.982, 0.6445, 0.9777, 0.6748, 0.8974, 0.5974, 0.3609, 0.1075, 0.1657, 0.1276, 0.1433, 0.05149, 0.3524, 0.02949, 0.1603, 0.1332, 0.0777, 0.2572, 0.0213, 0.2075, 0.1173, 0.06867, 0.1603, 0.3203, 0.1556, 0.3489, 0.1603, 0.3774, 0.07769, 0.4405, 0.08449, 0.3489, 0.0777, 0.2572, 0.07769, 0.4405, 0.1603, 0.5646, 0.1173, 0.6291, 0.02128, 0.4902, 0.1657, 0.5701, 0.3609, 0.5903, 0.3524, 0.6683, 0.1433, 0.6463, 0.3742, 0.586, 0.4258, 0.5349, 0.4547, 0.5971, 0.3957, 0.6577, 0.4082, 0.4606, 0.4209, 0.4342, 0.438, 0.3781, 0.4841, 0.3922, 0.4544, 0.4771, 0.4258, 0.5349, 0.4258, 0.1629, 0.3743, 0.1118, 0.3957, 0.04007, 0.4547, 0.1007, 0.3648, 0.2013, 0.2089, 0.2171, 0.1657, 0.1276, 0.3609, 0.1075, 0.2089, 0.2171, 0.1603, 0.3203, 0.0777, 0.2572, 0.1603, 0.1332, 0.2767, 0.3244, 0.2709, 0.3488, 0.2766, 0.3731, 0.1603, 0.3774, 0.1556, 0.3489, 0.1603, 0.3203, 0.1603, 0.3774, 0.2089, 0.4806, 0.1603, 0.5646, 0.07769, 0.4405, 0.2089, 0.4806, 0.3648, 0.4964, 0.3609, 0.5903, 0.1657, 0.5701, 0.3648, 0.4964, 0.4082, 0.4606, 0.4258, 0.5349, 0.3742, 0.586, 0.438, 0.3197, 0.4209, 0.2635, 0.4082, 0.2371, 0.4258, 0.1629, 0.4544, 0.2207, 0.4841, 0.3055, 0.4082, 0.2371, 0.3648, 0.2013, 0.3743, 0.1118, 0.4258, 0.1629, 0.317, 0.2983, 0.2935, 0.3067, 0.2089, 0.2171, 0.3648, 0.2013, 0.2935, 0.3067, 0.2767, 0.3244, 0.1603, 0.3203, 0.2089, 0.2171, 0.3721, 0.336, 0.3613, 0.3154, 0.3413, 0.3013, 0.317, 0.2983, 0.3648, 0.2013, 0.4082, 0.2371, 0.4209, 0.2635, 0.438, 0.3197, 0.2766, 0.3731, 0.2933, 0.391, 0.2089, 0.4806, 0.1603, 0.3774, 0.2933, 0.391, 0.3167, 0.3994, 0.3648, 0.4964, 0.2089, 0.4806, 0.4544, 0.4771, 0.4841, 0.3922, 0.5381, 0.4115, 0.4992, 0.5153, 0.3167, 0.3994, 0.341, 0.3966, 0.3611, 0.3825, 0.372, 0.362, 0.438, 0.3781, 0.4209, 0.4342, 0.4082, 0.4606, 0.3648, 0.4964, 0.0777, 0.2572, 0.08449, 0.3489, 0.07769, 0.4405, 0.02128, 0.4902, 0.003158, 0.3489, 0.0213, 0.2075, 0.4544, 0.2207, 0.4258, 0.1629, 0.4547, 0.1007, 0.4992, 0.1825, 0.4841, 0.3055, 0.4544, 0.2207, 0.4992, 0.1825, 0.5381, 0.2863, 0.4258, 0.5349, 0.4544, 0.4771, 0.4992, 0.5153, 0.4547, 0.5971, 0.8093, 0.7367, 0.8292, 0.7578, 0.8279, 0.7591, 0.808, 0.7382, 0.7197, 0.8423, 0.7361, 0.8541, 0.7133, 0.9024, 0.6946, 0.8893, 0.7224, 0.8241, 0.7197, 0.8423, 0.6769, 0.8289, 0.6806, 0.8103, 0.8133, 0.7672, 0.7946, 0.7541, 0.808, 0.7382, 0.8279, 0.7591, 0.7946, 0.7541, 0.7705, 0.7433, 0.7827, 0.721, 0.808, 0.7382, 0.7705, 0.7433, 0.7521, 0.7393, 0.7495, 0.7132, 0.7827, 0.721, 0.6946, 0.7791, 0.6878, 0.791, 0.6705, 0.7853, 0.6843, 0.7663, 0.6878, 0.791, 0.6806, 0.8103, 0.6644, 0.8082, 0.6705, 0.7853, 0.6806, 0.8103, 0.6769, 0.8289, 0.6635, 0.8318, 0.6644, 0.8082, 0.6946, 0.8893, 0.7133, 0.9024, 0.6999, 0.9182, 0.6801, 0.8974, 0.7133, 0.9024, 0.7374, 0.9132, 0.7252, 0.9355, 0.6999, 0.9182, 0.7374, 0.9132, 0.7558, 0.9172, 0.7585, 0.9432, 0.7252, 0.9355, 0.8133, 0.8773, 0.8201, 0.8654, 0.8374, 0.8711, 0.8237, 0.8902, 0.8201, 0.8654, 0.8273, 0.8461, 0.8436, 0.8483, 0.8374, 0.8711, 0.8273, 0.8461, 0.831, 0.8276, 0.8444, 0.8247, 0.8436, 0.8483, 0.8388, 0.8718, 0.825, 0.8911, 0.8237, 0.8902, 0.8374, 0.8711, 0.8451, 0.8485, 0.8388, 0.8718, 0.8374, 0.8711, 0.8436, 0.8483, 0.7295, 0.8069, 0.7224, 0.8241, 0.6806, 0.8103, 0.6878, 0.791, 0.846, 0.8247, 0.8451, 0.8485, 0.8436, 0.8483, 0.8444, 0.8247, 0.7554, 0.8605, 0.7374, 0.9132, 0.7133, 0.9024, 0.7361, 0.8541, 0.7711, 0.8615, 0.7558, 0.9172, 0.7374, 0.9132, 0.7554, 0.8605, 0.7784, 0.8496, 0.8201, 0.8654, 0.8133, 0.8773, 0.7711, 0.8615, 0.7855, 0.8324, 0.8273, 0.8461, 0.8201, 0.8654, 0.7784, 0.8496, 0.7882, 0.8142, 0.831, 0.8276, 0.8273, 0.8461, 0.7855, 0.8324, 0.7718, 0.8024, 0.7946, 0.7541, 0.8133, 0.7672, 0.7882, 0.8142, 0.7525, 0.796, 0.7705, 0.7433, 0.7946, 0.7541, 0.7718, 0.8024, 0.7368, 0.7949, 0.7521, 0.7393, 0.7705, 0.7433, 0.7525, 0.796, 0.7295, 0.8069, 0.6878, 0.791, 0.6946, 0.7791, 0.7368, 0.7949, 0.758, 0.9473, 0.7243, 0.9374, 0.7252, 0.9355, 0.7585, 0.9432, 0.7243, 0.9374, 0.6986, 0.9197, 0.6999, 0.9182, 0.7252, 0.9355, 0.6986, 0.9197, 0.6787, 0.8987, 0.6801, 0.8974, 0.6999, 0.9182, 0.662, 0.8317, 0.6628, 0.8079, 0.6644, 0.8082, 0.6635, 0.8318, 0.6628, 0.8079, 0.6691, 0.7847, 0.6705, 0.7853, 0.6644, 0.8082, 0.6691, 0.7847, 0.6829, 0.7653, 0.6843, 0.7663, 0.6705, 0.7853, 0.75, 0.7092, 0.7836, 0.719, 0.7827, 0.721, 0.7495, 0.7132, 0.7836, 0.719, 0.8093, 0.7367, 0.808, 0.7382, 0.7827, 0.721, 0.6283, 0.9187, 0.5593, 0.9184, 0.5575, 0.9009, 0.6313, 0.8937, 0.6242, 0.9436, 0.5615, 0.9414, 0.5593, 0.9184, 0.6283, 0.9187, 0.6236, 0.8701, 0.5564, 0.8833, 0.5548, 0.8603, 0.6152, 0.8466, 0.6313, 0.8937, 0.5575, 0.9009, 0.5564, 0.8833, 0.6236, 0.8701, 0.5593, 0.9184, 0.5181, 0.9277, 0.5155, 0.9041, 0.5575, 0.9009, 0.5615, 0.9414, 0.5238, 0.9549, 0.5181, 0.9277, 0.5593, 0.9184, 0.5564, 0.8833, 0.5149, 0.8804, 0.5168, 0.8534, 0.5548, 0.8603, 0.5575, 0.9009, 0.5155, 0.9041, 0.5149, 0.8804, 0.5564, 0.8833, 0.5181, 0.9277, 0.4309, 0.9425, 0.4285, 0.909, 0.5155, 0.9041, 0.5238, 0.9549, 0.4349, 0.976, 0.4309, 0.9425, 0.5181, 0.9277, 0.5149, 0.8804, 0.4283, 0.8758, 0.4296, 0.8433, 0.5168, 0.8534, 0.5155, 0.9041, 0.4285, 0.909, 0.4283, 0.8758, 0.5149, 0.8804, 0.4309, 0.9425, 0.2996, 0.9466, 0.3048, 0.9115, 0.4285, 0.909, 0.4349, 0.976, 0.294, 0.9825, 0.2996, 0.9466, 0.4309, 0.9425, 0.4283, 0.8758, 0.2999, 0.8773, 0.2954, 0.8433, 0.4296, 0.8433, 0.4285, 0.909, 0.3048, 0.9115, 0.2999, 0.8773, 0.4283, 0.8758, 0.278, 0.746, 0.3099, 0.7474, 0.31, 0.7553, 0.2767, 0.7556, 0.2808, 0.7366, 0.31, 0.7387, 0.3099, 0.7474, 0.278, 0.746, 0.2826, 0.7268, 0.3101, 0.7286, 0.31, 0.7387, 0.2808, 0.7366, 0.2812, 0.7746, 0.3103, 0.7718, 0.3106, 0.782, 0.2832, 0.7843, 0.2782, 0.7653, 0.3101, 0.7632, 0.3103, 0.7718, 0.2812, 0.7746, 0.2767, 0.7556, 0.31, 0.7553, 0.3101, 0.7632, 0.2782, 0.7653, 0.3099, 0.7474, 0.3329, 0.747, 0.333, 0.755, 0.31, 0.7553, 0.31, 0.7387, 0.3324, 0.738, 0.3329, 0.747, 0.3099, 0.7474, 0.3101, 0.7286, 0.3313, 0.7268, 0.3324, 0.738, 0.31, 0.7387, 0.3103, 0.7718, 0.3328, 0.7721, 0.3319, 0.7834, 0.3106, 0.782, 0.3101, 0.7632, 0.333, 0.7631, 0.3328, 0.7721, 0.3103, 0.7718, 0.31, 0.7553, 0.333, 0.755, 0.333, 0.7631, 0.3101, 0.7632, 0.3329, 0.747, 0.3555, 0.7457, 0.3554, 0.7547, 0.333, 0.755, 0.3324, 0.738, 0.355, 0.7355, 0.3555, 0.7457, 0.3329, 0.747, 0.3313, 0.7268, 0.3528, 0.7224, 0.355, 0.7355, 0.3324, 0.738, 0.3328, 0.7721, 0.3555, 0.7741, 0.3536, 0.7874, 0.3319, 0.7834, 0.333, 0.7631, 0.3558, 0.7637, 0.3555, 0.7741, 0.3328, 0.7721, 0.333, 0.755, 0.3554, 0.7547, 0.3558, 0.7637, 0.333, 0.7631, 0.3555, 0.7457, 0.3858, 0.7428, 0.3862, 0.7544, 0.3554, 0.7547, 0.355, 0.7355, 0.3846, 0.7299, 0.3858, 0.7428, 0.3555, 0.7457, 0.3528, 0.7224, 0.3814, 0.7143, 0.3846, 0.7299, 0.355, 0.7355, 0.3555, 0.7741, 0.3855, 0.7791, 0.3828, 0.795, 0.3536, 0.7874, 0.3558, 0.7637, 0.3862, 0.7661, 0.3855, 0.7791, 0.3555, 0.7741, 0.3554, 0.7547, 0.3862, 0.7544, 0.3862, 0.7661, 0.3558, 0.7637, 0.3858, 0.7428, 0.4376, 0.7367, 0.4384, 0.7534, 0.3862, 0.7544, 0.3846, 0.7299, 0.436, 0.7193, 0.4376, 0.7367, 0.3858, 0.7428, 0.3814, 0.7143, 0.4333, 0.7006, 0.436, 0.7193, 0.3846, 0.7299, 0.3855, 0.7791, 0.438, 0.7878, 0.4363, 0.8069, 0.3828, 0.795, 0.3862, 0.7661, 0.4386, 0.7702, 0.438, 0.7878, 0.3855, 0.7791, 0.3862, 0.7544, 0.4384, 0.7534, 0.4386, 0.7702, 0.3862, 0.7661, 0.436, 0.7193, 0.6134, 0.7052, 0.6152, 0.7259, 0.4376, 0.7367, 0.4333, 0.7006, 0.6115, 0.6845, 0.6134, 0.7052, 0.436, 0.7193, 0.438, 0.7878, 0.6198, 0.789, 0.6195, 0.8103, 0.4363, 0.8069, 0.4386, 0.7702, 0.6184, 0.7677, 0.6198, 0.789, 0.438, 0.7878, 0.4384, 0.7534, 0.6169, 0.7467, 0.6184, 0.7677, 0.4386, 0.7702, 0.4376, 0.7367, 0.6152, 0.7259, 0.6169, 0.7467, 0.4384, 0.7534, 0.2342, 0.9135, 0.2435, 0.9081, 0.2528, 0.9135, 0.2528, 0.9242, 0.2435, 0.9296, 0.2342, 0.9242, 0.6901, 0.6379, 0.7001, 0.6535, 0.69, 0.6619, 0.6754, 0.6495, 0.6754, 0.6495, 0.69, 0.6619, 0.684, 0.6724, 0.6653, 0.6661, 0.6653, 0.6661, 0.684, 0.6724, 0.6822, 0.686, 0.6617, 0.686, 0.6617, 0.686, 0.6822, 0.686, 0.6839, 0.6996, 0.6653, 0.706, 0.6967, 0.7053, 0.6932, 0.7041, 0.6968, 0.7008, 0.6989, 0.7023, 0.6653, 0.706, 0.6839, 0.6996, 0.6898, 0.7102, 0.6753, 0.7228, 0.6753, 0.7228, 0.6898, 0.7102, 0.7, 0.7187, 0.69, 0.7344, 0.66, 0.737, 0.6753, 0.7228, 0.69, 0.7344, 0.682, 0.753, 0.6452, 0.7137, 0.6653, 0.706, 0.6753, 0.7228, 0.66, 0.737, 0.6396, 0.6858, 0.6617, 0.686, 0.6653, 0.706, 0.6452, 0.7137, 0.6454, 0.6581, 0.6653, 0.6661, 0.6617, 0.686, 0.6396, 0.6858, 0.6604, 0.6351, 0.6754, 0.6495, 0.6653, 0.6661, 0.6454, 0.6581, 0.6822, 0.6194, 0.6901, 0.6379, 0.6754, 0.6495, 0.6604, 0.6351, 0.6967, 0.6665, 0.6934, 0.668, 0.69, 0.6619, 0.6993, 0.6615, 0.6934, 0.668, 0.6911, 0.6722, 0.684, 0.6724, 0.69, 0.6619, 0.6911, 0.6722, 0.6915, 0.6758, 0.6886, 0.6807, 0.684, 0.6724, 0.6915, 0.6963, 0.6908, 0.6999, 0.6839, 0.6996, 0.6891, 0.6909, 0.6908, 0.6999, 0.6932, 0.7041, 0.6898, 0.7102, 0.6839, 0.6996, 0.6932, 0.7041, 0.6967, 0.7053, 0.7001, 0.7104, 0.6898, 0.7102, 0.6908, 0.6999, 0.6915, 0.6963, 0.6952, 0.6959, 0.6955, 0.6985, 0.6911, 0.6722, 0.6934, 0.668, 0.6973, 0.6712, 0.6959, 0.6737, 0.6932, 0.7041, 0.6908, 0.6999, 0.6955, 0.6985, 0.6968, 0.7008, 0.6915, 0.6758, 0.6911, 0.6722, 0.6959, 0.6737, 0.6955, 0.6765, 0.6934, 0.668, 0.6967, 0.6665, 0.6993, 0.6694, 0.6973, 0.6712, 0.5578, 0.5911, 0.5488, 0.5859, 0.5488, 0.5687, 0.5727, 0.5825, 0.9916, 0.1607, 0.9916, 0.1957, 0.971, 0.1957, 0.971, 0.1607, 0.5488, 0.5859, 0.5399, 0.5911, 0.525, 0.5825, 0.5488, 0.5687, 0.5399, 0.6014, 0.5488, 0.6066, 0.5488, 0.6238, 0.525, 0.6101, 0.5578, 0.6014, 0.5578, 0.5911, 0.5727, 0.5825, 0.5727, 0.6101, 0.5399, 0.5911, 0.5399, 0.6014, 0.525, 0.6101, 0.525, 0.5825, 0.5488, 0.6066, 0.5578, 0.6014, 0.5727, 0.6101, 0.5488, 0.6238, 0.7717, 0.2686, 0.7787, 0.2646, 0.7857, 0.2686, 0.7858, 0.2767, 0.7788, 0.2808, 0.7717, 0.2767, 0.9916, 0.2937, 0.9916, 0.3287, 0.971, 0.3287, 0.971, 0.2937, 0.9916, 0.4268, 0.9916, 0.4618, 0.971, 0.4618, 0.971, 0.4268, 0.8027, 0.2865, 0.8027, 0.2588, 0.8121, 0.2588, 0.8121, 0.2865, 0.9916, 0.5599, 0.971, 0.5599, 0.971, 0.5479, 0.9916, 0.5479, 0.9916, 0.4268, 0.971, 0.4268, 0.971, 0.4149, 0.9916, 0.4149, 0.971, 0.1957, 0.9916, 0.1957, 0.9916, 0.2076, 0.971, 0.2076, 0.971, 0.3287, 0.9916, 0.3287, 0.9916, 0.3407, 0.971, 0.3407, 0.971, 0.4618, 0.9916, 0.4618, 0.9916, 0.4738, 0.971, 0.4738, 0.7787, 0.245, 0.7547, 0.2588, 0.75, 0.2506, 0.774, 0.2368, 0.9866, 0.2281, 0.9866, 0.2613, 0.976, 0.2613, 0.976, 0.2281, 0.9916, 0.2937, 0.971, 0.2937, 0.971, 0.2818, 0.9916, 0.2818, 0.5727, 0.5825, 0.5488, 0.5687, 0.5535, 0.5606, 0.5774, 0.5743, 0.7547, 0.2865, 0.7787, 0.3003, 0.774, 0.3086, 0.75, 0.2947, 0.5488, 0.6238, 0.5727, 0.6101, 0.5774, 0.6182, 0.5535, 0.632, 0.9866, 0.3612, 0.9866, 0.3943, 0.976, 0.3943, 0.976, 0.3612, 0.525, 0.5825, 0.525, 0.6101, 0.5156, 0.6101, 0.5156, 0.5825, 0.5774, 0.5743, 0.5535, 0.5606, 0.5625, 0.5465, 0.5851, 0.5596, 0.5535, 0.632, 0.5774, 0.6182, 0.5851, 0.633, 0.5625, 0.646, 0.5156, 0.5825, 0.5156, 0.6101, 0.4989, 0.6093, 0.4989, 0.5832, 0.7423, 0.2357, 0.765, 0.2226, 0.774, 0.2368, 0.75, 0.2506, 0.765, 0.3227, 0.7423, 0.3096, 0.75, 0.2947, 0.774, 0.3086, 0.8288, 0.2596, 0.8288, 0.2857, 0.8121, 0.2865, 0.8121, 0.2588, 0.9866, 0.2281, 0.976, 0.2281, 0.971, 0.2076, 0.9916, 0.2076, 0.976, 0.5274, 0.9866, 0.5274, 0.9916, 0.5479, 0.971, 0.5479, 0.9866, 0.3612, 0.976, 0.3612, 0.971, 0.3407, 0.9916, 0.3407, 0.976, 0.2613, 0.9866, 0.2613, 0.9916, 0.2818, 0.971, 0.2818, 0.9866, 0.4943, 0.976, 0.4943, 0.971, 0.4738, 0.9916, 0.4738, 0.976, 0.3943, 0.9866, 0.3943, 0.9916, 0.4149, 0.971, 0.4149, 0.9866, 0.4943, 0.9866, 0.5274, 0.976, 0.5274, 0.976, 0.4943, 0.7787, 0.2571, 0.7652, 0.2649, 0.7547, 0.2588, 0.7787, 0.245, 0.7652, 0.2649, 0.7653, 0.2804, 0.7547, 0.2865, 0.7547, 0.2588, 0.7653, 0.2804, 0.7787, 0.2882, 0.7787, 0.3003, 0.7547, 0.2865, 0.7787, 0.2882, 0.7922, 0.2804, 0.8027, 0.2865, 0.7787, 0.3003, 0.7922, 0.2804, 0.7922, 0.2649, 0.8027, 0.2588, 0.8027, 0.2865, 0.7922, 0.2649, 0.7787, 0.2571, 0.7787, 0.245, 0.8027, 0.2588, 0.7787, 0.2646, 0.7717, 0.2686, 0.7652, 0.2649, 0.7787, 0.2571, 0.7717, 0.2686, 0.7717, 0.2767, 0.7653, 0.2804, 0.7652, 0.2649, 0.7717, 0.2767, 0.7788, 0.2808, 0.7787, 0.2882, 0.7653, 0.2804, 0.7788, 0.2808, 0.7858, 0.2767, 0.7922, 0.2804, 0.7787, 0.2882, 0.7858, 0.2767, 0.7857, 0.2686, 0.7922, 0.2649, 0.7922, 0.2804, 0.7857, 0.2686, 0.7787, 0.2646, 0.7787, 0.2571, 0.7922, 0.2649, 0.8668, 0.7614, 0.8558, 0.7446, 0.8667, 0.7354, 0.8824, 0.7482, 0.8824, 0.7482, 0.8667, 0.7354, 0.873, 0.7244, 0.8921, 0.7302, 0.8921, 0.7302, 0.873, 0.7244, 0.875, 0.711, 0.8946, 0.7099, 0.8946, 0.7099, 0.875, 0.711, 0.8725, 0.6983, 0.8897, 0.6909, 0.86, 0.6939, 0.8633, 0.6948, 0.8602, 0.6982, 0.8581, 0.6969, 0.8897, 0.6909, 0.8725, 0.6983, 0.8662, 0.6888, 0.8789, 0.6757, 0.8789, 0.6757, 0.8662, 0.6888, 0.8558, 0.6816, 0.864, 0.6659, 0.8922, 0.661, 0.8789, 0.6757, 0.864, 0.6659, 0.8701, 0.6477, 0.9081, 0.6819, 0.8897, 0.6909, 0.8789, 0.6757, 0.8922, 0.661, 0.9159, 0.7081, 0.8946, 0.7099, 0.8897, 0.6909, 0.9081, 0.6819, 0.9132, 0.7367, 0.8921, 0.7302, 0.8946, 0.7099, 0.9159, 0.7081, 0.8995, 0.7626, 0.8824, 0.7482, 0.8921, 0.7302, 0.9132, 0.7367, 0.8765, 0.7814, 0.8668, 0.7614, 0.8824, 0.7482, 0.8995, 0.7626, 0.8596, 0.7306, 0.8631, 0.729, 0.8667, 0.7354, 0.8569, 0.7357, 0.8631, 0.729, 0.8655, 0.7245, 0.873, 0.7244, 0.8667, 0.7354, 0.8655, 0.7245, 0.8651, 0.7207, 0.8682, 0.7156, 0.873, 0.7244, 0.8655, 0.702, 0.8659, 0.6986, 0.8725, 0.6983, 0.8683, 0.707, 0.8659, 0.6986, 0.8633, 0.6948, 0.8662, 0.6888, 0.8725, 0.6983, 0.8633, 0.6948, 0.86, 0.6939, 0.8564, 0.6894, 0.8662, 0.6888, 0.8659, 0.6986, 0.8655, 0.702, 0.8621, 0.7027, 0.8617, 0.7003, 0.8655, 0.7245, 0.8631, 0.729, 0.859, 0.7256, 0.8605, 0.7229, 0.8633, 0.6948, 0.8659, 0.6986, 0.8617, 0.7003, 0.8602, 0.6982, 0.8651, 0.7207, 0.8655, 0.7245, 0.8605, 0.7229, 0.861, 0.72, 0.8631, 0.729, 0.8596, 0.7306, 0.8569, 0.7274, 0.859, 0.7256, 0.547, 0.07705, 0.538, 0.08222, 0.5231, 0.07361, 0.547, 0.05984, 0.9824, 0.9893, 0.9474, 0.989, 0.9476, 0.9684, 0.9826, 0.9687, 0.538, 0.08222, 0.538, 0.09255, 0.5231, 0.1012, 0.5231, 0.07361, 0.547, 0.09772, 0.5559, 0.09255, 0.5708, 0.1012, 0.547, 0.1149, 0.5559, 0.08222, 0.547, 0.07705, 0.547, 0.05984, 0.5708, 0.07361, 0.538, 0.09255, 0.547, 0.09772, 0.547, 0.1149, 0.5231, 0.1012, 0.5559, 0.09255, 0.5559, 0.08222, 0.5708, 0.07361, 0.5708, 0.1012, 0.7984, 0.4252, 0.7914, 0.4292, 0.7844, 0.4252, 0.7844, 0.4171, 0.7914, 0.413, 0.7984, 0.4171, 0.8493, 0.9882, 0.8143, 0.9878, 0.8145, 0.9673, 0.8495, 0.9676, 0.7162, 0.987, 0.6812, 0.9867, 0.6814, 0.9661, 0.7164, 0.9664, 0.7674, 0.4073, 0.7674, 0.435, 0.758, 0.435, 0.758, 0.4073, 0.5831, 0.9858, 0.5833, 0.9652, 0.5953, 0.9653, 0.5951, 0.9859, 0.7162, 0.987, 0.7164, 0.9664, 0.7284, 0.9665, 0.7282, 0.9871, 0.9476, 0.9684, 0.9474, 0.989, 0.9354, 0.9889, 0.9356, 0.9683, 0.8145, 0.9673, 0.8143, 0.9878, 0.8024, 0.9877, 0.8025, 0.9671, 0.6814, 0.9661, 0.6812, 0.9867, 0.6693, 0.9866, 0.6695, 0.966, 0.7914, 0.4488, 0.8154, 0.435, 0.8201, 0.4432, 0.7961, 0.457, 0.9149, 0.9837, 0.8818, 0.9834, 0.8819, 0.9729, 0.915, 0.9732, 0.8493, 0.9882, 0.8495, 0.9676, 0.8614, 0.9677, 0.8613, 0.9883, 0.547, 0.05984, 0.5231, 0.07361, 0.5184, 0.06545, 0.5423, 0.05168, 0.8154, 0.4073, 0.7914, 0.3934, 0.7961, 0.3852, 0.8201, 0.3991, 0.5708, 0.1012, 0.5708, 0.07361, 0.5803, 0.07361, 0.5803, 0.1012, 0.7819, 0.9825, 0.7488, 0.9822, 0.7489, 0.9717, 0.782, 0.972, 0.5231, 0.1012, 0.547, 0.1149, 0.5423, 0.1231, 0.5184, 0.1093, 0.5423, 0.05168, 0.5184, 0.06545, 0.5107, 0.05068, 0.5333, 0.03764, 0.5803, 0.1012, 0.5803, 0.07361, 0.5969, 0.07435, 0.5969, 0.1004, 0.5184, 0.1093, 0.5423, 0.1231, 0.5333, 0.1371, 0.5107, 0.1241, 0.8279, 0.4581, 0.8051, 0.4712, 0.7961, 0.457, 0.8201, 0.4432, 0.8051, 0.3711, 0.8279, 0.3842, 0.8201, 0.3991, 0.7961, 0.3852, 0.7413, 0.4342, 0.7413, 0.408, 0.758, 0.4073, 0.758, 0.435, 0.9149, 0.9837, 0.915, 0.9732, 0.9356, 0.9683, 0.9354, 0.9889, 0.6158, 0.9705, 0.6157, 0.9811, 0.5951, 0.9859, 0.5953, 0.9653, 0.7819, 0.9825, 0.782, 0.972, 0.8025, 0.9671, 0.8024, 0.9877, 0.8819, 0.9729, 0.8818, 0.9834, 0.8613, 0.9883, 0.8614, 0.9677, 0.6488, 0.9813, 0.6489, 0.9708, 0.6695, 0.966, 0.6693, 0.9866, 0.7489, 0.9717, 0.7488, 0.9822, 0.7282, 0.9871, 0.7284, 0.9665, 0.6488, 0.9813, 0.6157, 0.9811, 0.6158, 0.9705, 0.6489, 0.9708, 0.7914, 0.4366, 0.8049, 0.4289, 0.8154, 0.435, 0.7914, 0.4488, 0.8049, 0.4289, 0.8049, 0.4134, 0.8154, 0.4073, 0.8154, 0.435, 0.8049, 0.4134, 0.7914, 0.4056, 0.7914, 0.3934, 0.8154, 0.4073, 0.7914, 0.4056, 0.7779, 0.4134, 0.7674, 0.4073, 0.7914, 0.3934, 0.7779, 0.4134, 0.7779, 0.4289, 0.7674, 0.435, 0.7674, 0.4073, 0.7779, 0.4289, 0.7914, 0.4366, 0.7914, 0.4488, 0.7674, 0.435, 0.7914, 0.4292, 0.7984, 0.4252, 0.8049, 0.4289, 0.7914, 0.4366, 0.7984, 0.4252, 0.7984, 0.4171, 0.8049, 0.4134, 0.8049, 0.4289, 0.7984, 0.4171, 0.7914, 0.413, 0.7914, 0.4056, 0.8049, 0.4134, 0.7914, 0.413, 0.7844, 0.4171, 0.7779, 0.4134, 0.7914, 0.4056, 0.7844, 0.4171, 0.7844, 0.4252, 0.7779, 0.4289, 0.7779, 0.4134, 0.7844, 0.4252, 0.7914, 0.4292, 0.7914, 0.4366, 0.7779, 0.4289])
me_cube_002.materials.append(mat_kitchenmat2)
me_cube_002.use_remesh_fix_poles = True
me_cube_002.use_remesh_preserve_attributes = False
me_cube_002.update()
me_cube = bpy.data.meshes.new('Cube')
me_cube.from_pydata([(0.3929, -0.02772, 0.07942), (0.3929, -0.02772, 0.1612), (0.3929, -0.01731, 0.07942), (0.3929, -0.01731, 0.1612), (0.4245, -0.02772, 0.07942), (0.4245, -0.02772, 0.1612), (0.4087, -0.01731, 0.07942), (0.4087, -0.01731, 0.1612), (0.4087, -0.007, 0.1612), (0.4245, -0.007, 0.1612), (0.4245, -0.007, 0.07942), (0.4087, -0.007, 0.07942), (0.0, 0.007, -0.313), (0.0, 0.007, 0.313), (0.4668, 0.007, 0.313), (0.4668, 0.007, -0.313), (0.02933, -0.007, -0.2844), (0.02933, -0.007, 0.2844), (0.4374, -0.007, 0.2844), (0.4374, -0.007, -0.2844), (0.0, -0.007, -0.313), (0.0, -0.007, 0.313), (0.4616, -0.007, 0.313), (0.4616, -0.007, -0.313), (0.02218, -0.007, -0.2906), (0.02218, -0.007, 0.2906), (0.4446, -0.007, 0.2906), (0.4446, -0.007, -0.2906), (0.02218, 0.003938, -0.2906), (0.02218, 0.003938, 0.2906), (0.4446, 0.003938, 0.2906), (0.4446, 0.003938, -0.2906), (0.02933, 0.003938, -0.2844), (0.02933, 0.003938, 0.2844), (0.4374, 0.003938, 0.2844), (0.4374, 0.003938, -0.2844)], [], [(0, 1, 3, 2), (6, 7, 8, 11), (9, 5, 4, 10), (4, 5, 1, 0), (2, 6, 11, 10, 4, 0), (7, 3, 1, 5, 9, 8), (2, 3, 7, 6), (14, 15, 12, 13), (18, 17, 16, 19), (13, 12, 20, 21), (14, 13, 21, 22), (12, 15, 23, 20), (15, 14, 22, 23), (24, 25, 21, 20), (25, 26, 22, 21), (27, 24, 20, 23), (26, 27, 23, 22), (19, 16, 32, 35), (26, 25, 29, 30), (27, 26, 30, 31), (17, 18, 34, 33), (32, 33, 29, 28), (33, 34, 30, 29), (35, 32, 28, 31), (34, 35, 31, 30), (16, 17, 33, 32), (24, 27, 31, 28), (18, 19, 35, 34), (25, 24, 28, 29)])
me_cube.polygons.foreach_set('material_index', [1, 1, 1, 1, 1, 1, 1, 0, 0, 0, 0, 0, 0, 0, 0, 0, 0, 0, 0, 0, 0, 0, 0, 0, 0, 0, 0, 0, 0])
_uv = me_cube.uv_layers.new(name='UVMap')
_uv.uv.foreach_set('vector', [0.08262, 0.8046, 0.08262, 0.7128, 0.09431, 0.7128, 0.09431, 0.8046, 0.112, 0.8046, 0.112, 0.7128, 0.1236, 0.7128, 0.1236, 0.8046, 0.02394, 0.7128, 0.04721, 0.7128, 0.04721, 0.8046, 0.02394, 0.8046, 0.04721, 0.8046, 0.04721, 0.7128, 0.08262, 0.7128, 0.08262, 0.8046, 0.08262, 0.8163, 0.06492, 0.8163, 0.06492, 0.8279, 0.04721, 0.8279, 0.04721, 0.8046, 0.08262, 0.8046, 0.06492, 0.7011, 0.08262, 0.7011, 0.08262, 0.7128, 0.04721, 0.7128, 0.04721, 0.6895, 0.06492, 0.6895, 0.09431, 0.8046, 0.09431, 0.7128, 0.112, 0.7128, 0.112, 0.8046, 0.7444, 0.3643, 0.9394, 0.3643, 0.9394, 0.5097, 0.7444, 0.5097, 0.9034, 0.7267, 0.9034, 0.827, 0.7636, 0.827, 0.7636, 0.7267, 0.7444, 0.5097, 0.9394, 0.5097, 0.9394, 0.5141, 0.7444, 0.5141, 0.7031, 0.5097, 0.7444, 0.5097, 0.7444, 0.5141, 0.7031, 0.5141, 0.9394, 0.5097, 0.9806, 0.5097, 0.9806, 0.5141, 0.9394, 0.5141, 0.5545, 0.5097, 0.7031, 0.5097, 0.7031, 0.5141, 0.5545, 0.5141, 0.9324, 0.521, 0.7514, 0.521, 0.7444, 0.5141, 0.9394, 0.5141, 0.7514, 0.521, 0.751, 0.6536, 0.7439, 0.659, 0.7444, 0.5141, 0.9327, 0.6535, 0.9324, 0.521, 0.9394, 0.5141, 0.9399, 0.6588, 0.751, 0.6536, 0.9327, 0.6535, 0.9399, 0.6588, 0.7439, 0.659, 0.7636, 0.7267, 0.7636, 0.827, 0.7609, 0.827, 0.7609, 0.7267, 0.751, 0.6536, 0.7514, 0.521, 0.7534, 0.5224, 0.7531, 0.6523, 0.9327, 0.6535, 0.751, 0.6536, 0.7525, 0.6517, 0.9312, 0.6516, 0.9034, 0.827, 0.9034, 0.7267, 0.9061, 0.7267, 0.9061, 0.827, 0.9289, 0.5249, 0.7549, 0.5249, 0.7528, 0.523, 0.931, 0.523, 0.755, 0.5248, 0.7548, 0.6499, 0.7531, 0.6523, 0.7534, 0.5224, 0.9289, 0.6497, 0.9288, 0.5248, 0.9304, 0.5224, 0.9307, 0.6521, 0.7548, 0.6498, 0.929, 0.6496, 0.9312, 0.6516, 0.7525, 0.6517, 0.7636, 0.827, 0.9034, 0.827, 0.9034, 0.8297, 0.7636, 0.8297, 0.9324, 0.521, 0.9327, 0.6535, 0.9307, 0.6521, 0.9304, 0.5224, 0.9034, 0.7267, 0.7636, 0.7267, 0.7636, 0.724, 0.9034, 0.724, 0.7514, 0.521, 0.9324, 0.521, 0.931, 0.523, 0.7528, 0.523])
me_cube.materials.append(mat_kitchenmat1)
me_cube.materials.append(mat_kitchenmat2)
me_cube.use_remesh_fix_poles = True
me_cube.use_remesh_preserve_attributes = False
me_cube.update()
me_cube_013 = bpy.data.meshes.new('Cube.013')
me_cube_013.from_pydata([(0.3929, -0.02772, 0.07942), (0.3929, -0.02772, 0.1612), (0.3929, -0.01731, 0.07942), (0.3929, -0.01731, 0.1612), (0.4245, -0.02772, 0.07942), (0.4245, -0.02772, 0.1612), (0.4087, -0.01731, 0.07942), (0.4087, -0.01731, 0.1612), (0.4087, -0.007, 0.1612), (0.4245, -0.007, 0.1612), (0.4245, -0.007, 0.07942), (0.4087, -0.007, 0.07942), (0.0, 0.007, -0.313), (0.0, 0.007, 0.313), (0.4668, 0.007, 0.313), (0.4668, 0.007, -0.313), (0.02933, -0.007, -0.2844), (0.02933, -0.007, 0.2844), (0.4374, -0.007, 0.2844), (0.4374, -0.007, -0.2844), (0.0, -0.007, -0.313), (0.0, -0.007, 0.313), (0.4616, -0.007, 0.313), (0.4616, -0.007, -0.313), (0.02218, -0.007, -0.2906), (0.02218, -0.007, 0.2906), (0.4446, -0.007, 0.2906), (0.4446, -0.007, -0.2906), (0.02218, 0.003938, -0.2906), (0.02218, 0.003938, 0.2906), (0.4446, 0.003938, 0.2906), (0.4446, 0.003938, -0.2906), (0.02933, 0.003938, -0.2844), (0.02933, 0.003938, 0.2844), (0.4374, 0.003938, 0.2844), (0.4374, 0.003938, -0.2844)], [], [(0, 1, 3, 2), (6, 7, 8, 11), (9, 5, 4, 10), (4, 5, 1, 0), (2, 6, 11, 10, 4, 0), (7, 3, 1, 5, 9, 8), (2, 3, 7, 6), (14, 15, 12, 13), (18, 17, 16, 19), (13, 12, 20, 21), (14, 13, 21, 22), (12, 15, 23, 20), (15, 14, 22, 23), (24, 25, 21, 20), (25, 26, 22, 21), (27, 24, 20, 23), (26, 27, 23, 22), (19, 16, 32, 35), (26, 25, 29, 30), (27, 26, 30, 31), (17, 18, 34, 33), (32, 33, 29, 28), (33, 34, 30, 29), (35, 32, 28, 31), (34, 35, 31, 30), (16, 17, 33, 32), (24, 27, 31, 28), (18, 19, 35, 34), (25, 24, 28, 29)])
me_cube_013.polygons.foreach_set('material_index', [1, 1, 1, 1, 1, 1, 1, 0, 0, 0, 0, 0, 0, 0, 0, 0, 0, 0, 0, 0, 0, 0, 0, 0, 0, 0, 0, 0, 0])
_uv = me_cube_013.uv_layers.new(name='UVMap')
_uv.uv.foreach_set('vector', [0.1745, 0.9588, 0.1745, 0.8669, 0.1862, 0.8669, 0.1862, 0.9588, 0.2039, 0.9588, 0.2039, 0.8669, 0.2155, 0.8669, 0.2155, 0.9588, 0.1159, 0.8669, 0.1391, 0.8669, 0.1391, 0.9588, 0.1159, 0.9588, 0.1391, 0.9588, 0.1391, 0.8669, 0.1745, 0.8669, 0.1745, 0.9588, 0.1745, 0.9705, 0.1568, 0.9705, 0.1568, 0.982, 0.1391, 0.982, 0.1391, 0.9588, 0.1745, 0.9588, 0.1568, 0.8552, 0.1745, 0.8552, 0.1745, 0.8669, 0.1391, 0.8669, 0.1391, 0.8436, 0.1568, 0.8436, 0.1862, 0.9588, 0.1862, 0.8669, 0.2039, 0.8669, 0.2039, 0.9588, 0.7147, 0.8306, 0.5237, 0.8306, 0.5237, 0.6882, 0.7147, 0.6882, 0.5533, 0.1258, 0.5533, 0.02543, 0.6932, 0.02543, 0.6932, 0.1258, 0.7147, 0.6882, 0.5237, 0.6882, 0.5237, 0.684, 0.7147, 0.684, 0.7582, 0.6882, 0.7147, 0.6882, 0.7147, 0.684, 0.7582, 0.684, 0.5237, 0.6882, 0.4785, 0.6882, 0.4785, 0.684, 0.5237, 0.684, 0.9048, 0.6882, 0.7582, 0.6882, 0.7582, 0.684, 0.9048, 0.684, 0.5306, 0.6772, 0.7079, 0.6772, 0.7147, 0.684, 0.5237, 0.684, 0.7079, 0.6772, 0.7082, 0.5473, 0.7152, 0.5421, 0.7147, 0.684, 0.5303, 0.5474, 0.5306, 0.6772, 0.5237, 0.684, 0.5233, 0.5422, 0.7082, 0.5473, 0.5303, 0.5474, 0.5233, 0.5422, 0.7152, 0.5421, 0.6932, 0.1258, 0.6932, 0.02543, 0.6959, 0.02543, 0.6959, 0.1258, 0.7082, 0.5473, 0.7079, 0.6772, 0.7059, 0.6758, 0.7062, 0.5487, 0.5303, 0.5474, 0.7082, 0.5473, 0.7067, 0.5492, 0.5317, 0.5493, 0.5533, 0.02543, 0.5533, 0.1258, 0.5506, 0.1258, 0.5506, 0.02543, 0.534, 0.6733, 0.7044, 0.6734, 0.7065, 0.6752, 0.532, 0.6752, 0.7043, 0.6734, 0.7045, 0.551, 0.7062, 0.5487, 0.7059, 0.6758, 0.534, 0.5511, 0.5341, 0.6735, 0.5325, 0.6758, 0.5323, 0.5488, 0.7046, 0.5511, 0.5339, 0.5512, 0.5317, 0.5493, 0.7067, 0.5492, 0.6932, 0.02543, 0.5533, 0.02543, 0.5533, 0.02274, 0.6932, 0.02274, 0.5306, 0.6772, 0.5303, 0.5474, 0.5323, 0.5488, 0.5325, 0.6758, 0.5533, 0.1258, 0.6932, 0.1258, 0.6932, 0.1284, 0.5533, 0.1284, 0.7079, 0.6772, 0.5306, 0.6772, 0.532, 0.6752, 0.7065, 0.6752])
me_cube_013.materials.append(mat_kitchenmat1)
me_cube_013.materials.append(mat_kitchenmat2)
me_cube_013.use_remesh_fix_poles = True
me_cube_013.use_remesh_preserve_attributes = False
me_cube_013.update()
me_cube_014 = bpy.data.meshes.new('Cube.014')
me_cube_014.from_pydata([(-0.3929, -0.02772, 0.07942), (-0.3929, -0.02772, 0.1612), (-0.3929, -0.01731, 0.07942), (-0.3929, -0.01731, 0.1612), (-0.4245, -0.02772, 0.07942), (-0.4245, -0.02772, 0.1612), (-0.4087, -0.01731, 0.07942), (-0.4087, -0.01731, 0.1612), (-0.4087, -0.007, 0.1612), (-0.4245, -0.007, 0.1612), (-0.4245, -0.007, 0.07942), (-0.4087, -0.007, 0.07942), (0.0, 0.007, -0.313), (0.0, 0.007, 0.313), (-0.4668, 0.007, 0.313), (-0.4668, 0.007, -0.313), (-0.02933, -0.007, -0.2844), (-0.02933, -0.007, 0.2844), (-0.4374, -0.007, 0.2844), (-0.4374, -0.007, -0.2844), (0.0, -0.007, -0.313), (0.0, -0.007, 0.313), (-0.4616, -0.007, 0.313), (-0.4616, -0.007, -0.313), (-0.02218, -0.007, -0.2906), (-0.02218, -0.007, 0.2906), (-0.4446, -0.007, 0.2906), (-0.4446, -0.007, -0.2906), (-0.02218, 0.003938, -0.2906), (-0.02218, 0.003938, 0.2906), (-0.4446, 0.003938, 0.2906), (-0.4446, 0.003938, -0.2906), (-0.02933, 0.003938, -0.2844), (-0.02933, 0.003938, 0.2844), (-0.4374, 0.003938, 0.2844), (-0.4374, 0.003938, -0.2844)], [], [(0, 2, 3, 1), (6, 11, 8, 7), (9, 10, 4, 5), (4, 0, 1, 5), (2, 0, 4, 10, 11, 6), (7, 8, 9, 5, 1, 3), (2, 6, 7, 3), (14, 13, 12, 15), (18, 19, 16, 17), (13, 21, 20, 12), (14, 22, 21, 13), (12, 20, 23, 15), (15, 23, 22, 14), (24, 20, 21, 25), (25, 21, 22, 26), (27, 23, 20, 24), (26, 22, 23, 27), (19, 35, 32, 16), (26, 30, 29, 25), (27, 31, 30, 26), (17, 33, 34, 18), (32, 28, 29, 33), (33, 29, 30, 34), (35, 31, 28, 32), (34, 30, 31, 35), (16, 32, 33, 17), (24, 28, 31, 27), (18, 34, 35, 19), (25, 29, 28, 24)])
me_cube_014.polygons.foreach_set('material_index', [1, 1, 1, 1, 1, 1, 1, 0, 0, 0, 0, 0, 0, 0, 0, 0, 0, 0, 0, 0, 0, 0, 0, 0, 0, 0, 0, 0, 0])
_uv = me_cube_014.uv_layers.new(name='UVMap')
_uv.uv.foreach_set('vector', [0.2043, 0.7136, 0.2159, 0.7136, 0.2159, 0.8048, 0.2043, 0.8048, 0.2335, 0.7136, 0.245, 0.7136, 0.245, 0.8048, 0.2335, 0.8048, 0.146, 0.8048, 0.146, 0.7136, 0.1691, 0.7136, 0.1691, 0.8048, 0.1691, 0.7136, 0.2043, 0.7136, 0.2043, 0.8048, 0.1691, 0.8048, 0.2043, 0.7019, 0.2043, 0.7136, 0.1691, 0.7136, 0.1691, 0.6904, 0.1867, 0.6904, 0.1867, 0.7019, 0.1867, 0.8165, 0.1867, 0.828, 0.1691, 0.828, 0.1691, 0.8048, 0.2043, 0.8048, 0.2043, 0.8165, 0.2159, 0.7136, 0.2335, 0.7136, 0.2335, 0.8048, 0.2159, 0.8048, 0.7162, 0.1917, 0.7162, 0.3352, 0.5237, 0.3352, 0.5237, 0.1917, 0.5503, 0.8629, 0.6906, 0.8629, 0.6906, 0.9635, 0.5503, 0.9635, 0.7162, 0.3352, 0.7162, 0.3395, 0.5237, 0.3395, 0.5237, 0.3352, 0.7556, 0.3352, 0.7556, 0.3395, 0.7162, 0.3395, 0.7162, 0.3352, 0.5237, 0.3352, 0.5237, 0.3395, 0.4858, 0.3395, 0.4842, 0.3352, 0.9081, 0.3352, 0.9081, 0.3395, 0.7556, 0.3395, 0.7556, 0.3352, 0.5306, 0.3463, 0.5237, 0.3395, 0.7162, 0.3395, 0.7093, 0.3463, 0.7093, 0.3463, 0.7162, 0.3395, 0.7166, 0.4824, 0.7096, 0.4772, 0.5303, 0.477, 0.5233, 0.4823, 0.5237, 0.3395, 0.5306, 0.3463, 0.7096, 0.4772, 0.7166, 0.4824, 0.5233, 0.4823, 0.5303, 0.477, 0.6906, 0.8629, 0.6933, 0.8629, 0.6933, 0.9635, 0.6906, 0.9635, 0.7096, 0.4772, 0.7076, 0.4758, 0.7073, 0.3477, 0.7093, 0.3463, 0.5303, 0.477, 0.5318, 0.4751, 0.7081, 0.4752, 0.7096, 0.4772, 0.5503, 0.9635, 0.5476, 0.9635, 0.5476, 0.8629, 0.5503, 0.8629, 0.5341, 0.3502, 0.532, 0.3483, 0.7079, 0.3483, 0.7058, 0.3502, 0.7057, 0.3501, 0.7073, 0.3477, 0.7076, 0.4758, 0.7058, 0.4734, 0.5341, 0.4733, 0.5324, 0.4757, 0.5326, 0.3477, 0.5342, 0.35, 0.7059, 0.4733, 0.7081, 0.4752, 0.5318, 0.4751, 0.534, 0.4732, 0.6906, 0.9635, 0.6906, 0.9662, 0.5503, 0.9662, 0.5503, 0.9635, 0.5306, 0.3463, 0.5326, 0.3477, 0.5324, 0.4757, 0.5303, 0.477, 0.5503, 0.8629, 0.5503, 0.8602, 0.6906, 0.8602, 0.6906, 0.8629, 0.7093, 0.3463, 0.7079, 0.3483, 0.532, 0.3483, 0.5306, 0.3463])
me_cube_014.materials.append(mat_kitchenmat1)
me_cube_014.materials.append(mat_kitchenmat2)
me_cube_014.use_remesh_fix_poles = True
me_cube_014.use_remesh_preserve_attributes = False
me_cube_014.update()
me_cube_015 = bpy.data.meshes.new('Cube.015')
me_cube_015.from_pydata([(-0.3929, -0.02772, 0.07942), (-0.3929, -0.02772, 0.1612), (-0.3929, -0.01731, 0.07942), (-0.3929, -0.01731, 0.1612), (-0.4245, -0.02772, 0.07942), (-0.4245, -0.02772, 0.1612), (-0.4087, -0.01731, 0.07942), (-0.4087, -0.01731, 0.1612), (-0.4087, -0.007, 0.1612), (-0.4245, -0.007, 0.1612), (-0.4245, -0.007, 0.07942), (-0.4087, -0.007, 0.07942), (0.0, 0.007, -0.313), (0.0, 0.007, 0.313), (-0.4668, 0.007, 0.313), (-0.4668, 0.007, -0.313), (-0.02933, -0.007, -0.2844), (-0.02933, -0.007, 0.2844), (-0.4374, -0.007, 0.2844), (-0.4374, -0.007, -0.2844), (0.0, -0.007, -0.313), (0.0, -0.007, 0.313), (-0.4616, -0.007, 0.313), (-0.4616, -0.007, -0.313), (-0.02218, -0.007, -0.2906), (-0.02218, -0.007, 0.2906), (-0.4446, -0.007, 0.2906), (-0.4446, -0.007, -0.2906), (-0.02218, 0.003938, -0.2906), (-0.02218, 0.003938, 0.2906), (-0.4446, 0.003938, 0.2906), (-0.4446, 0.003938, -0.2906), (-0.02933, 0.003938, -0.2844), (-0.02933, 0.003938, 0.2844), (-0.4374, 0.003938, 0.2844), (-0.4374, 0.003938, -0.2844)], [], [(0, 2, 3, 1), (6, 11, 8, 7), (9, 10, 4, 5), (4, 0, 1, 5), (2, 0, 4, 10, 11, 6), (7, 8, 9, 5, 1, 3), (2, 6, 7, 3), (14, 13, 12, 15), (18, 19, 16, 17), (13, 21, 20, 12), (14, 22, 21, 13), (12, 20, 23, 15), (15, 23, 22, 14), (24, 20, 21, 25), (25, 21, 22, 26), (27, 23, 20, 24), (26, 22, 23, 27), (19, 35, 32, 16), (26, 30, 29, 25), (27, 31, 30, 26), (17, 33, 34, 18), (32, 28, 29, 33), (33, 29, 30, 34), (35, 31, 28, 32), (34, 30, 31, 35), (16, 32, 33, 17), (24, 28, 31, 27), (18, 34, 35, 19), (25, 29, 28, 24)])
me_cube_015.polygons.foreach_set('material_index', [1, 1, 1, 1, 1, 1, 1, 0, 0, 0, 0, 0, 0, 0, 0, 0, 0, 0, 0, 0, 0, 0, 0, 0, 0, 0, 0, 0, 0])
_uv = me_cube_015.uv_layers.new(name='UVMap')
_uv.uv.foreach_set('vector', [0.05917, 0.8663, 0.07068, 0.8663, 0.07068, 0.9567, 0.05917, 0.9567, 0.08811, 0.8663, 0.09951, 0.8663, 0.09951, 0.9567, 0.08811, 0.9567, 0.0014, 0.9567, 0.0014, 0.8663, 0.02431, 0.8663, 0.02431, 0.9567, 0.02431, 0.8663, 0.05917, 0.8663, 0.05917, 0.9567, 0.02431, 0.9567, 0.05917, 0.8548, 0.05917, 0.8663, 0.02431, 0.8663, 0.02431, 0.8434, 0.04174, 0.8434, 0.04174, 0.8548, 0.04174, 0.9683, 0.04174, 0.9797, 0.02431, 0.9797, 0.02431, 0.9567, 0.05917, 0.9567, 0.05917, 0.9683, 0.07068, 0.8663, 0.08811, 0.8663, 0.08811, 0.9567, 0.07068, 0.9567, 0.739, 0.3071, 0.7407, 0.1636, 0.9332, 0.1658, 0.9315, 0.3094, 0.763, 0.8649, 0.9033, 0.8649, 0.9033, 0.9656, 0.763, 0.9656, 0.7407, 0.1636, 0.7407, 0.1593, 0.9333, 0.1615, 0.9332, 0.1658, 0.6982, 0.163, 0.6982, 0.1587, 0.7407, 0.1593, 0.7407, 0.1636, 0.9332, 0.1658, 0.9333, 0.1615, 0.9701, 0.162, 0.97, 0.1663, 0.5463, 0.1625, 0.5463, 0.1582, 0.6982, 0.1587, 0.6982, 0.163, 0.9264, 0.1546, 0.9333, 0.1615, 0.7407, 0.1593, 0.7477, 0.1525, 0.7477, 0.1525, 0.7407, 0.1593, 0.7419, 0.0163, 0.7489, 0.02163, 0.9283, 0.02383, 0.9354, 0.01868, 0.9333, 0.1615, 0.9264, 0.1546, 0.7489, 0.02163, 0.7419, 0.0163, 0.9354, 0.01868, 0.9283, 0.02383, 0.9033, 0.8649, 0.906, 0.8649, 0.906, 0.9656, 0.9033, 0.9656, 0.7489, 0.02163, 0.7509, 0.02302, 0.7497, 0.1512, 0.7477, 0.1525, 0.9283, 0.02383, 0.9268, 0.02575, 0.7504, 0.02358, 0.7489, 0.02163, 0.763, 0.9656, 0.7603, 0.9656, 0.7603, 0.8649, 0.763, 0.8649, 0.923, 0.1507, 0.9251, 0.1526, 0.7491, 0.1506, 0.7512, 0.1487, 0.7514, 0.1488, 0.7497, 0.1512, 0.7509, 0.02302, 0.7526, 0.0254, 0.9245, 0.02752, 0.9262, 0.02518, 0.9245, 0.1532, 0.9229, 0.1508, 0.7525, 0.0255, 0.7504, 0.02358, 0.9268, 0.02575, 0.9245, 0.02762, 0.9033, 0.9656, 0.9033, 0.9683, 0.763, 0.9683, 0.763, 0.9656, 0.9264, 0.1546, 0.9245, 0.1532, 0.9262, 0.02518, 0.9283, 0.02383, 0.763, 0.8649, 0.763, 0.8622, 0.9033, 0.8622, 0.9033, 0.8649, 0.7477, 0.1525, 0.7491, 0.1506, 0.9251, 0.1526, 0.9264, 0.1546])
me_cube_015.materials.append(mat_kitchenmat1)
me_cube_015.materials.append(mat_kitchenmat2)
me_cube_015.use_remesh_fix_poles = True
me_cube_015.use_remesh_preserve_attributes = False
me_cube_015.update()

# ---- objects
ob_kitchen = bpy.data.objects.new('kitchen', me_cube_001)
ob_kitchensink = bpy.data.objects.new('kitchenSink', me_cube_002)
ob_kitchendoor = bpy.data.objects.new('kitchenDoor', me_cube)
ob_kitchendoor2 = bpy.data.objects.new('kitchenDoor2', me_cube_013)
ob_kitchendoor1 = bpy.data.objects.new('kitchenDoor1', me_cube_014)
ob_kitchendoor3 = bpy.data.objects.new('kitchenDoor3', me_cube_015)

# ---- transforms, parenting, visibility, modifiers, constraints
ob_kitchen.location = (0.0, 0.0, 0.4254)
ob_kitchensink.location = (-0.54, -0.05102, 0.8149)
ob_kitchendoor.location = (-0.9668, -0.357, 0.3935)
ob_kitchendoor2.location = (0.03202, -0.357, 0.3935)
ob_kitchendoor1.location = (-0.03324, -0.357, 0.3935)
ob_kitchendoor3.location = (0.9625, -0.357, 0.3935)

# ---- collection membership
scene.collection.objects.link(ob_kitchen)
scene.collection.objects.link(ob_kitchensink)
scene.collection.objects.link(ob_kitchendoor)
scene.collection.objects.link(ob_kitchendoor2)
scene.collection.objects.link(ob_kitchendoor1)
scene.collection.objects.link(ob_kitchendoor3)

# ---- scene / render settings (as saved in the file)
scene.frame_start = 1; scene.frame_end = 250; scene.frame_set(247)
scene.render.engine = 'BLENDER_EEVEE_NEXT'
scene.cycles.sampling_pattern = 'TABULATED_SOBOL'
scene.cycles.use_light_tree = False
scene.view_settings.view_transform = 'Filmic'
bpy.context.view_layer.update()

# ---- added for rendering (the .blend has no active camera and no usable light): camera, sun
cam_auto = bpy.data.cameras.new('AutoCamera')
cam_auto.lens = 50.0
cam_auto.sensor_width = 36.0
cam_auto.clip_end = 1000.0
ob_auto_camera = bpy.data.objects.new('AutoCamera', cam_auto)
scene.collection.objects.link(ob_auto_camera)
ob_auto_camera.location = (2.21455, -2.67613, 2.26679)
ob_auto_camera.rotation_euler = (1.09748, -7.21219e-08, 0.694738)
scene.camera = ob_auto_camera
light_auto_sun = bpy.data.lights.new('AutoSun', 'SUN')
light_auto_sun.energy = 3.0
light_auto_sun.angle = 0.0523599
ob_auto_sun = bpy.data.objects.new('AutoSun', light_auto_sun)
scene.collection.objects.link(ob_auto_sun)
ob_auto_sun.rotation_euler = (0.872665, 0.174533, 0.523599)
bpy.context.view_layer.update()
